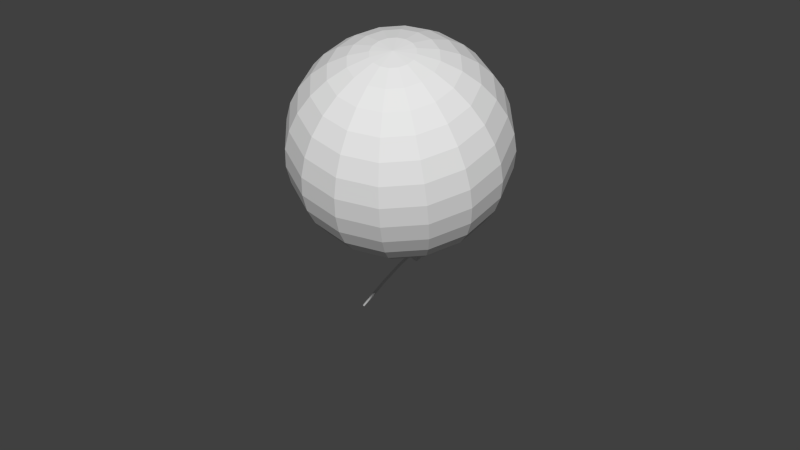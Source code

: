 # Source: HydrogenBalloon_A.blend  (saved by Blender 2.76.0; exported with 4.5.12 LTS)
import bpy
from mathutils import Matrix  # noqa: F401  (used for matrix-valued properties, if any)

bpy.ops.wm.read_factory_settings(use_empty=True)
scene = bpy.context.scene
scene.name = 'Scene'

# ---- collections
col_collection_1 = bpy.data.collections.new('Collection 1'); scene.collection.children.link(col_collection_1)

# ---- world
world_world = bpy.data.worlds.new('World'); scene.world = world_world
world_world.color = (0.05088, 0.05088, 0.05088)
world_world.use_sun_shadow = False
world_world.sun_shadow_jitter_overblur = 0.0
world_world.cycles.sampling_method = 'MANUAL'
world_world.cycles.sample_map_resolution = 256

# ---- meshes
me_mesh_002 = bpy.data.meshes.new('Mesh.002')
me_mesh_002.from_pydata([(0.0008121, 0.005308, -0.3705), (0.005327, 0.0008621, -0.3705), (0.00248, -0.004775, -0.3705), (-0.003794, -0.003813, -0.3705), (-0.004825, 0.002418, -0.3705), (0.001527, 0.01426, -0.4641), (0.006055, 0.009908, -0.465), (0.00323, 0.004428, -0.4665), (-0.003045, 0.005391, -0.4665), (-0.004097, 0.01147, -0.465), (0.004747, 0.0358, -0.531), (0.009343, 0.03194, -0.5331), (0.006618, 0.02721, -0.5363), (0.0003389, 0.02814, -0.5362), (-0.0008175, 0.03344, -0.5329), (0.008682, 0.07566, -0.5918), (0.01334, 0.07242, -0.5947), (0.0107, 0.06847, -0.5989), (0.004404, 0.06926, -0.5986), (0.003158, 0.0737, -0.5943), (0.01149, 0.1194, -0.6287), (0.01617, 0.1167, -0.632), (0.01355, 0.1132, -0.6366), (0.007246, 0.1137, -0.6362), (0.005968, 0.1176, -0.6313), (0.01125, 0.1674, -0.6638), (0.01594, 0.165, -0.6674), (0.01332, 0.1615, -0.672), (0.007015, 0.1617, -0.6712), (0.00574, 0.1653, -0.6662), (0.006047, 0.2149, -0.6993), (0.0107, 0.2127, -0.703), (0.00814, 0.2087, -0.7073), (0.001898, 0.2084, -0.7061), (0.000605, 0.2122, -0.7012), (-0.00613, 0.257, -0.7375), (-0.001495, 0.2549, -0.7413), (-0.003798, 0.2501, -0.7447), (-0.009856, 0.2492, -0.7431), (-0.0113, 0.2535, -0.7386), (-0.02731, 0.2889, -0.7808), (-0.02265, 0.2868, -0.7846), (-0.02429, 0.281, -0.7867), (-0.02997, 0.2796, -0.7842), (-0.03183, 0.2844, -0.7806), (-0.05937, 0.3053, -0.8314), (-0.05461, 0.3031, -0.835), (-0.0552, 0.2968, -0.8354), (-0.06033, 0.2951, -0.8321), (-0.06291, 0.3004, -0.8296), (-0.1039, 0.3014, -0.8911), (-0.09901, 0.2992, -0.8945), (-0.09853, 0.293, -0.8934), (-0.1031, 0.2913, -0.8894), (-0.1065, 0.2965, -0.888), (-0.1626, 0.2726, -0.962), (-0.1576, 0.2705, -0.9652), (-0.1563, 0.2646, -0.9631), (-0.1605, 0.2631, -0.9586), (-0.1645, 0.2681, -0.9579), (-0.2374, 0.2144, -1.046), (-0.2322, 0.2123, -1.049), (-0.2303, 0.2069, -1.047), (-0.2343, 0.2056, -1.042), (-0.2387, 0.2102, -1.042)], [], [(0, 5, 9, 4), (1, 6, 5, 0), (2, 7, 6, 1), (3, 8, 7, 2), (4, 9, 8, 3), (5, 10, 14, 9), (6, 11, 10, 5), (7, 12, 11, 6), (8, 13, 12, 7), (9, 14, 13, 8), (10, 15, 19, 14), (11, 16, 15, 10), (12, 17, 16, 11), (13, 18, 17, 12), (14, 19, 18, 13), (15, 20, 24, 19), (16, 21, 20, 15), (17, 22, 21, 16), (18, 23, 22, 17), (19, 24, 23, 18), (20, 25, 29, 24), (21, 26, 25, 20), (22, 27, 26, 21), (23, 28, 27, 22), (24, 29, 28, 23), (25, 30, 34, 29), (26, 31, 30, 25), (27, 32, 31, 26), (28, 33, 32, 27), (29, 34, 33, 28), (30, 35, 39, 34), (31, 36, 35, 30), (32, 37, 36, 31), (33, 38, 37, 32), (34, 39, 38, 33), (35, 40, 44, 39), (36, 41, 40, 35), (37, 42, 41, 36), (38, 43, 42, 37), (39, 44, 43, 38), (40, 45, 49, 44), (41, 46, 45, 40), (42, 47, 46, 41), (43, 48, 47, 42), (44, 49, 48, 43), (45, 50, 54, 49), (46, 51, 50, 45), (47, 52, 51, 46), (48, 53, 52, 47), (49, 54, 53, 48), (50, 55, 59, 54), (51, 56, 55, 50), (52, 57, 56, 51), (53, 58, 57, 52), (54, 59, 58, 53), (55, 60, 64, 59), (56, 61, 60, 55), (57, 62, 61, 56), (58, 63, 62, 57), (59, 64, 63, 58), (63, 64, 60, 61, 62)])
me_mesh_002.polygons.foreach_set('use_smooth', [True] * 61)
_ca = me_mesh_002.color_attributes.new('Col', 'BYTE_COLOR', 'CORNER')
_ca.data.foreach_set('color', [0.2747, 0.1144, 0.0, 1.0, 0.2747, 0.1144, 0.0, 1.0, 0.2747, 0.1144, 0.0, 1.0, 0.2747, 0.1144, 0.0, 1.0, 0.1878, 0.08022, 0.0, 1.0, 0.1878, 0.08022, 0.0, 1.0, 0.1878, 0.08022, 0.0, 1.0, 0.1878, 0.08022, 0.0, 1.0, 0.2232, 0.09531, 0.0, 1.0, 0.2232, 0.09531, 0.0, 1.0, 0.2232, 0.09531, 0.0, 1.0, 0.2232, 0.09531, 0.0, 1.0, 0.2747, 0.1144, 0.0, 1.0, 0.2747, 0.1144, 0.0, 1.0, 0.2747, 0.1144, 0.0, 1.0, 0.2747, 0.1144, 0.0, 1.0, 0.3185, 0.1329, 0.0, 1.0, 0.3185, 0.1329, 0.0, 1.0, 0.3185, 0.1329, 0.0, 1.0, 0.3185, 0.1329, 0.0, 1.0, 0.2747, 0.1144, 0.0, 1.0, 0.2747, 0.1144, 0.0, 1.0, 0.2747, 0.1144, 0.0, 1.0, 0.2747, 0.1144, 0.0, 1.0, 0.1878, 0.08022, 0.0, 1.0, 0.1878, 0.08022, 0.0, 1.0, 0.1878, 0.08022, 0.0, 1.0, 0.1878, 0.08022, 0.0, 1.0, 0.2232, 0.09531, 0.0, 1.0, 0.2232, 0.09531, 0.0, 1.0, 0.2232, 0.09531, 0.0, 1.0, 0.2232, 0.09531, 0.0, 1.0, 0.2747, 0.1144, 0.0, 1.0, 0.2747, 0.1144, 0.0, 1.0, 0.2747, 0.1144, 0.0, 1.0, 0.2747, 0.1144, 0.0, 1.0, 0.3185, 0.1329, 0.0, 1.0, 0.3185, 0.1329, 0.0, 1.0, 0.3185, 0.1329, 0.0, 1.0, 0.3185, 0.1329, 0.0, 1.0, 0.2747, 0.1144, 0.0, 1.0, 0.2747, 0.1144, 0.0, 1.0, 0.2747, 0.1144, 0.0, 1.0, 0.2747, 0.1144, 0.0, 1.0, 0.1878, 0.08022, 0.0, 1.0, 0.1878, 0.08022, 0.0, 1.0, 0.1878, 0.08022, 0.0, 1.0, 0.1878, 0.08022, 0.0, 1.0, 0.2232, 0.09531, 0.0, 1.0, 0.2232, 0.09531, 0.0, 1.0, 0.2232, 0.09531, 0.0, 1.0, 0.2232, 0.09531, 0.0, 1.0, 0.2747, 0.1144, 0.0, 1.0, 0.2747, 0.1144, 0.0, 1.0, 0.2747, 0.1144, 0.0, 1.0, 0.2747, 0.1144, 0.0, 1.0, 0.3185, 0.1329, 0.0, 1.0, 0.3185, 0.1329, 0.0, 1.0, 0.3185, 0.1329, 0.0, 1.0, 0.3185, 0.1329, 0.0, 1.0, 0.2747, 0.1144, 0.0, 1.0, 0.2747, 0.1144, 0.0, 1.0, 0.2747, 0.1144, 0.0, 1.0, 0.2747, 0.1144, 0.0, 1.0, 0.1878, 0.08022, 0.0, 1.0, 0.1878, 0.08022, 0.0, 1.0, 0.1878, 0.08022, 0.0, 1.0, 0.1878, 0.08022, 0.0, 1.0, 0.2232, 0.09531, 0.0, 1.0, 0.2232, 0.09531, 0.0, 1.0, 0.2232, 0.09531, 0.0, 1.0, 0.2232, 0.09531, 0.0, 1.0, 0.2747, 0.1144, 0.0, 1.0, 0.2747, 0.1144, 0.0, 1.0, 0.2747, 0.1144, 0.0, 1.0, 0.2747, 0.1144, 0.0, 1.0, 0.3185, 0.1329, 0.0, 1.0, 0.3185, 0.1329, 0.0, 1.0, 0.3185, 0.1329, 0.0, 1.0, 0.3185, 0.1329, 0.0, 1.0, 0.2747, 0.1144, 0.0, 1.0, 0.2747, 0.1144, 0.0, 1.0, 0.2747, 0.1144, 0.0, 1.0, 0.2747, 0.1144, 0.0, 1.0, 0.1878, 0.08022, 0.0, 1.0, 0.1878, 0.08022, 0.0, 1.0, 0.1878, 0.08022, 0.0, 1.0, 0.1878, 0.08022, 0.0, 1.0, 0.2232, 0.09531, 0.0, 1.0, 0.2232, 0.09531, 0.0, 1.0, 0.2232, 0.09531, 0.0, 1.0, 0.2232, 0.09531, 0.0, 1.0, 0.2747, 0.1144, 0.0, 1.0, 0.2747, 0.1144, 0.0, 1.0, 0.2747, 0.1144, 0.0, 1.0, 0.2747, 0.1144, 0.0, 1.0, 0.3185, 0.1329, 0.0, 1.0, 0.3185, 0.1329, 0.0, 1.0, 0.3185, 0.1329, 0.0, 1.0, 0.3185, 0.1329, 0.0, 1.0, 0.2747, 0.1144, 0.0, 1.0, 0.2747, 0.1144, 0.0, 1.0, 0.2747, 0.1144, 0.0, 1.0, 0.2747, 0.1144, 0.0, 1.0, 0.1878, 0.08022, 0.0, 1.0, 0.1878, 0.08022, 0.0, 1.0, 0.1878, 0.08022, 0.0, 1.0, 0.1878, 0.08022, 0.0, 1.0, 0.2232, 0.09531, 0.0, 1.0, 0.2232, 0.09531, 0.0, 1.0, 0.2232, 0.09531, 0.0, 1.0, 0.2232, 0.09531, 0.0, 1.0, 0.2747, 0.1144, 0.0, 1.0, 0.2747, 0.1144, 0.0, 1.0, 0.2747, 0.1144, 0.0, 1.0, 0.2747, 0.1144, 0.0, 1.0, 0.3185, 0.1329, 0.0, 1.0, 0.3185, 0.1329, 0.0, 1.0, 0.3185, 0.1329, 0.0, 1.0, 0.3185, 0.1329, 0.0, 1.0, 0.2747, 0.1144, 0.0, 1.0, 0.2747, 0.1144, 0.0, 1.0, 0.2747, 0.1144, 0.0, 1.0, 0.2747, 0.1144, 0.0, 1.0, 0.1878, 0.08022, 0.0, 1.0, 0.1878, 0.08022, 0.0, 1.0, 0.1878, 0.08022, 0.0, 1.0, 0.1878, 0.08022, 0.0, 1.0, 0.2232, 0.09531, 0.0, 1.0, 0.2232, 0.09531, 0.0, 1.0, 0.2232, 0.09531, 0.0, 1.0, 0.2232, 0.09531, 0.0, 1.0, 0.2747, 0.1144, 0.0, 1.0, 0.2747, 0.1144, 0.0, 1.0, 0.2747, 0.1144, 0.0, 1.0, 0.2747, 0.1144, 0.0, 1.0, 0.3185, 0.1329, 0.0, 1.0, 0.3185, 0.1329, 0.0, 1.0, 0.3185, 0.1329, 0.0, 1.0, 0.3185, 0.1329, 0.0, 1.0, 0.2747, 0.1144, 0.0, 1.0, 0.2747, 0.1144, 0.0, 1.0, 0.2747, 0.1144, 0.0, 1.0, 0.2747, 0.1144, 0.0, 1.0, 0.1878, 0.08022, 0.0, 1.0, 0.1878, 0.08022, 0.0, 1.0, 0.1878, 0.08022, 0.0, 1.0, 0.1878, 0.08022, 0.0, 1.0, 0.2232, 0.09531, 0.0, 1.0, 0.2232, 0.09531, 0.0, 1.0, 0.2232, 0.09531, 0.0, 1.0, 0.2232, 0.09531, 0.0, 1.0, 0.2747, 0.1144, 0.0, 1.0, 0.2747, 0.1144, 0.0, 1.0, 0.2747, 0.1144, 0.0, 1.0, 0.2747, 0.1144, 0.0, 1.0, 0.3185, 0.1329, 0.0, 1.0, 0.3185, 0.1329, 0.0, 1.0, 0.3185, 0.1329, 0.0, 1.0, 0.3185, 0.1329, 0.0, 1.0, 0.2747, 0.1144, 0.0, 1.0, 0.2747, 0.1144, 0.0, 1.0, 0.2747, 0.1144, 0.0, 1.0, 0.2747, 0.1144, 0.0, 1.0, 0.1878, 0.08022, 0.0, 1.0, 0.1878, 0.08022, 0.0, 1.0, 0.1878, 0.08022, 0.0, 1.0, 0.1878, 0.08022, 0.0, 1.0, 0.2232, 0.09531, 0.0, 1.0, 0.2232, 0.09531, 0.0, 1.0, 0.2232, 0.09531, 0.0, 1.0, 0.2232, 0.09531, 0.0, 1.0, 0.2747, 0.1144, 0.0, 1.0, 0.2747, 0.1144, 0.0, 1.0, 0.2747, 0.1144, 0.0, 1.0, 0.2747, 0.1144, 0.0, 1.0, 0.3185, 0.1329, 0.0, 1.0, 0.3185, 0.1329, 0.0, 1.0, 0.3185, 0.1329, 0.0, 1.0, 0.3185, 0.1329, 0.0, 1.0, 0.2747, 0.1144, 0.0, 1.0, 0.2747, 0.1144, 0.0, 1.0, 0.2747, 0.1144, 0.0, 1.0, 0.2747, 0.1144, 0.0, 1.0, 0.1878, 0.08022, 0.0, 1.0, 0.1878, 0.08022, 0.0, 1.0, 0.1878, 0.08022, 0.0, 1.0, 0.1878, 0.08022, 0.0, 1.0, 0.2232, 0.09531, 0.0, 1.0, 0.2232, 0.09531, 0.0, 1.0, 0.2232, 0.09531, 0.0, 1.0, 0.2232, 0.09531, 0.0, 1.0, 0.2747, 0.1144, 0.0, 1.0, 0.2747, 0.1144, 0.0, 1.0, 0.2747, 0.1144, 0.0, 1.0, 0.2747, 0.1144, 0.0, 1.0, 0.3185, 0.1329, 0.0, 1.0, 0.3185, 0.1329, 0.0, 1.0, 0.3185, 0.1329, 0.0, 1.0, 0.3185, 0.1329, 0.0, 1.0, 0.2747, 0.1144, 0.0, 1.0, 0.2747, 0.1144, 0.0, 1.0, 0.2747, 0.1144, 0.0, 1.0, 0.2747, 0.1144, 0.0, 1.0, 0.1878, 0.08022, 0.0, 1.0, 0.1878, 0.08022, 0.0, 1.0, 0.1878, 0.08022, 0.0, 1.0, 0.1878, 0.08022, 0.0, 1.0, 0.2232, 0.09531, 0.0, 1.0, 0.2232, 0.09531, 0.0, 1.0, 0.2232, 0.09531, 0.0, 1.0, 0.2232, 0.09531, 0.0, 1.0, 0.2747, 0.1144, 0.0, 1.0, 0.2747, 0.1144, 0.0, 1.0, 0.2747, 0.1144, 0.0, 1.0, 0.2747, 0.1144, 0.0, 1.0, 0.3185, 0.1329, 0.0, 1.0, 0.3185, 0.1329, 0.0, 1.0, 0.3185, 0.1329, 0.0, 1.0, 0.3185, 0.1329, 0.0, 1.0, 0.2747, 0.1144, 0.0, 1.0, 0.2747, 0.1144, 0.0, 1.0, 0.2747, 0.1144, 0.0, 1.0, 0.2747, 0.1144, 0.0, 1.0, 0.1878, 0.08022, 0.0, 1.0, 0.1878, 0.08022, 0.0, 1.0, 0.1878, 0.08022, 0.0, 1.0, 0.1878, 0.08022, 0.0, 1.0, 0.2232, 0.09531, 0.0, 1.0, 0.2232, 0.09531, 0.0, 1.0, 0.2232, 0.09531, 0.0, 1.0, 0.2232, 0.09531, 0.0, 1.0, 0.2747, 0.1144, 0.0, 1.0, 0.2747, 0.1144, 0.0, 1.0, 0.2747, 0.1144, 0.0, 1.0, 0.2747, 0.1144, 0.0, 1.0, 0.3185, 0.1329, 0.0, 1.0, 0.3185, 0.1329, 0.0, 1.0, 0.3185, 0.1329, 0.0, 1.0, 0.3185, 0.1329, 0.0, 1.0, 0.05951, 0.02732, 0.0, 1.0, 0.05951, 0.02732, 0.0, 1.0, 0.05951, 0.02732, 0.0, 1.0, 0.05951, 0.02732, 0.0, 1.0, 0.05951, 0.02732, 0.0, 1.0])
me_mesh_002.use_remesh_preserve_volume = False
me_mesh_002.use_remesh_preserve_attributes = False
me_mesh_002.use_mirror_vertex_groups = False
me_mesh_002.use_paint_bone_selection = False
me_mesh_002.use_paint_mask = True
me_mesh_002.update()
me_mesh_001 = bpy.data.meshes.new('Mesh.001')
me_mesh_001.from_pydata([(-0.06633, 0.0, 0.334), (-0.1301, 0.0, 0.3146), (-0.1889, 0.0, 0.2832), (-0.2404, 0.0, 0.2409), (-0.2827, 0.0, 0.1894), (-0.3141, 0.0, 0.1306), (-0.3335, 0.0, 0.06685), (-0.34, 0.0, 0.0005222), (-0.3335, 0.0, -0.06581), (-0.3141, 0.0, -0.1296), (-0.2827, 0.0, -0.1884), (-0.2404, 0.0, -0.2399), (-0.1889, 0.0, -0.2822), (-0.1301, 0.0, -0.3136), (-0.06633, 0.0, -0.3329), (-0.06128, 0.02538, 0.334), (-0.1202, 0.04979, 0.3146), (-0.1745, 0.07229, 0.2832), (-0.2221, 0.092, 0.2409), (-0.2612, 0.1082, 0.1894), (-0.2902, 0.1202, 0.1306), (-0.3081, 0.1276, 0.06685), (-0.3141, 0.1301, 0.0005222), (-0.3081, 0.1276, -0.06581), (-0.2902, 0.1202, -0.1296), (-0.2612, 0.1082, -0.1884), (-0.2221, 0.092, -0.2399), (-0.1745, 0.07229, -0.2822), (-0.1202, 0.04979, -0.3136), (-0.06128, 0.02538, -0.3329), (-0.0469, 0.0469, 0.334), (-0.092, 0.092, 0.3146), (-0.1336, 0.1336, 0.2832), (-0.17, 0.17, 0.2409), (-0.1999, 0.1999, 0.1894), (-0.2221, 0.2221, 0.1306), (-0.2358, 0.2358, 0.06685), (-0.2404, 0.2404, 0.0005222), (-0.2358, 0.2358, -0.06581), (-0.2221, 0.2221, -0.1296), (-0.1999, 0.1999, -0.1884), (-0.17, 0.17, -0.2399), (-0.1336, 0.1336, -0.2822), (-0.092, 0.092, -0.3136), (-0.0469, 0.0469, -0.3329), (-0.02538, 0.06128, 0.334), (-0.04979, 0.1202, 0.3146), (-0.07229, 0.1745, 0.2832), (-0.092, 0.2221, 0.2409), (-0.1082, 0.2612, 0.1894), (-0.1202, 0.2902, 0.1306), (-0.1276, 0.3081, 0.06685), (-0.1301, 0.3141, 0.0005222), (-0.1276, 0.3081, -0.06581), (-0.1202, 0.2902, -0.1296), (-0.1082, 0.2612, -0.1884), (-0.092, 0.2221, -0.2399), (-0.07229, 0.1745, -0.2822), (-0.04979, 0.1202, -0.3136), (-0.02538, 0.06128, -0.3329), (1.199e-07, 0.06633, 0.334), (1.228e-07, 0.1301, 0.3146), (1.404e-07, 0.1889, 0.2832), (1.417e-07, 0.2404, 0.2409), (1.471e-07, 0.2827, 0.1894), (1.499e-07, 0.3141, 0.1306), (1.551e-07, 0.3335, 0.06685), (1.58e-07, 0.34, 0.0005222), (1.551e-07, 0.3335, -0.06581), (1.561e-07, 0.3141, -0.1296), (1.471e-07, 0.2827, -0.1884), (1.417e-07, 0.2404, -0.2399), (1.327e-07, 0.1889, -0.2822), (1.277e-07, 0.1301, -0.3136), (1.193e-07, 0.06633, -0.3329), (0.02538, 0.06128, 0.334), (0.04979, 0.1202, 0.3146), (0.07229, 0.1745, 0.2832), (0.092, 0.2221, 0.2409), (0.1082, 0.2612, 0.1894), (0.1202, 0.2902, 0.1306), (0.1276, 0.3081, 0.06685), (0.1301, 0.3141, 0.0005222), (0.1276, 0.3081, -0.06581), (0.1202, 0.2902, -0.1296), (0.1082, 0.2612, -0.1884), (0.092, 0.2221, -0.2399), (0.07229, 0.1745, -0.2822), (0.04979, 0.1202, -0.3136), (0.02538, 0.06128, -0.3329), (0.0469, 0.0469, 0.334), (0.092, 0.092, 0.3146), (0.1336, 0.1336, 0.2832), (0.17, 0.17, 0.2409), (0.1999, 0.1999, 0.1894), (0.2221, 0.2221, 0.1306), (0.2358, 0.2358, 0.06685), (0.2404, 0.2404, 0.0005222), (0.2358, 0.2358, -0.06581), (0.2221, 0.2221, -0.1296), (0.1999, 0.1999, -0.1884), (0.17, 0.17, -0.2399), (0.1336, 0.1336, -0.2822), (0.092, 0.092, -0.3136), (0.0469, 0.0469, -0.3329), (0.06128, 0.02538, 0.334), (0.1202, 0.04979, 0.3146), (0.1745, 0.07229, 0.2832), (0.2221, 0.092, 0.2409), (0.2612, 0.1082, 0.1894), (0.2902, 0.1202, 0.1306), (0.3081, 0.1276, 0.06685), (0.3141, 0.1301, 0.0005222), (0.3081, 0.1276, -0.06581), (0.2902, 0.1202, -0.1296), (0.2612, 0.1082, -0.1884), (0.2221, 0.092, -0.2399), (0.1745, 0.07229, -0.2822), (0.1202, 0.04979, -0.3136), (0.06128, 0.02538, -0.3329), (0.06633, -1.385e-08, 0.334), (0.1301, -3.978e-08, 0.3146), (0.1889, -5.655e-08, 0.2832), (0.2404, -7.343e-08, 0.2409), (0.2827, -7.89e-08, 0.1894), (0.3141, -7.232e-08, 0.1306), (0.3335, -8.69e-08, 0.06685), (0.34, -9.133e-08, 0.0005222), (0.3335, -8.69e-08, -0.06581), (0.3141, -8.784e-08, -0.1296), (0.2827, -7.89e-08, -0.1884), (0.2404, -7.343e-08, -0.2399), (0.1889, -5.346e-08, -0.2822), (0.1301, -3.524e-08, -0.3136), (0.06633, -1.793e-08, -0.3329), (0.06128, -0.02538, 0.334), (0.1202, -0.04979, 0.3146), (0.1745, -0.07229, 0.2832), (0.2221, -0.092, 0.2409), (0.2612, -0.1082, 0.1894), (0.2902, -0.1202, 0.1306), (0.3081, -0.1276, 0.06685), (0.3141, -0.1301, 0.0005222), (0.3081, -0.1276, -0.06581), (0.2902, -0.1202, -0.1296), (0.2612, -0.1082, -0.1884), (0.2221, -0.092, -0.2399), (0.1745, -0.07229, -0.2822), (0.1202, -0.04979, -0.3136), (0.06128, -0.02538, -0.3329), (0.0469, -0.0469, 0.334), (0.092, -0.092, 0.3146), (0.1336, -0.1336, 0.2832), (0.17, -0.17, 0.2409), (0.1999, -0.1999, 0.1894), (0.2221, -0.2221, 0.1306), (0.2358, -0.2358, 0.06685), (0.2404, -0.2404, 0.0005222), (0.2358, -0.2358, -0.06581), (0.2221, -0.2221, -0.1296), (0.1999, -0.1999, -0.1884), (0.17, -0.17, -0.2399), (0.1336, -0.1336, -0.2822), (0.092, -0.092, -0.3136), (0.0469, -0.0469, -0.3329), (0.02538, -0.06128, 0.334), (0.04979, -0.1202, 0.3146), (0.07229, -0.1745, 0.2832), (0.092, -0.2221, 0.2409), (0.1082, -0.2612, 0.1894), (0.1202, -0.2902, 0.1306), (0.1276, -0.3081, 0.06685), (0.1301, -0.3141, 0.0005222), (0.1276, -0.3081, -0.06581), (0.1202, -0.2902, -0.1296), (0.1082, -0.2612, -0.1884), (0.092, -0.2221, -0.2399), (0.07229, -0.1745, -0.2822), (0.04979, -0.1202, -0.3136), (0.02538, -0.06128, -0.3329), (8.417e-08, -0.06633, 0.334), (5.32e-08, -0.1301, 0.3146), (2.619e-08, -0.1889, 0.2832), (-3.143e-09, -0.2404, 0.2409), (8.149e-10, -0.2827, 0.1894), (-1.979e-09, -0.3141, 0.1306), (-1.816e-08, -0.3335, 0.06685), (-2.258e-08, -0.34, 0.0005222), (-1.816e-08, -0.3335, -0.06581), (-1.909e-08, -0.3141, -0.1296), (8.149e-10, -0.2827, -0.1884), (-3.143e-09, -0.2404, -0.2399), (3.097e-08, -0.1889, -0.2822), (4.913e-08, -0.1301, -0.3136), (8.009e-08, -0.06633, -0.3329), (-0.02538, -0.06128, 0.334), (-0.04979, -0.1202, 0.3146), (-0.07229, -0.1745, 0.2832), (-0.092, -0.2221, 0.2409), (-0.1082, -0.2612, 0.1894), (-0.1202, -0.2902, 0.1306), (-0.1276, -0.3081, 0.06685), (-0.1301, -0.3141, 0.0005222), (-0.1276, -0.3081, -0.06581), (-0.1202, -0.2902, -0.1296), (-0.1082, -0.2612, -0.1884), (-0.092, -0.2221, -0.2399), (-0.07229, -0.1745, -0.2822), (-0.04979, -0.1202, -0.3136), (-0.02538, -0.06128, -0.3329), (3.248e-08, -7.835e-08, 0.3405), (-0.0469, -0.0469, 0.334), (-0.092, -0.092, 0.3146), (-0.1336, -0.1336, 0.2832), (-0.17, -0.17, 0.2409), (-0.1999, -0.1999, 0.1894), (-0.2221, -0.2221, 0.1306), (-0.2358, -0.2358, 0.06685), (-0.2404, -0.2404, 0.0005222), (-0.2358, -0.2358, -0.06581), (-0.2221, -0.2221, -0.1296), (-0.1999, -0.1999, -0.1884), (-0.17, -0.17, -0.2399), (-0.1336, -0.1336, -0.2822), (-0.092, -0.092, -0.3136), (-0.0469, -0.0469, -0.3329), (-0.06128, -0.02538, 0.334), (-0.1202, -0.04979, 0.3146), (-0.1745, -0.07229, 0.2832), (-0.2221, -0.092, 0.2409), (-0.2612, -0.1082, 0.1894), (-0.2902, -0.1202, 0.1306), (-0.3081, -0.1276, 0.06685), (-0.3141, -0.1301, 0.0005222), (-0.3081, -0.1276, -0.06581), (-0.2902, -0.1202, -0.1296), (-0.2612, -0.1082, -0.1884), (-0.2221, -0.092, -0.2399), (-0.1745, -0.07229, -0.2822), (-0.1202, -0.04979, -0.3136), (-0.06128, -0.02538, -0.3329), (-0.06381, 0.01269, -0.3329), (-0.05409, 0.03614, -0.3329), (-0.03614, 0.05409, -0.3329), (-0.01269, 0.06381, -0.3329), (0.01269, 0.06381, -0.3329), (0.03614, 0.05409, -0.3329), (0.05409, 0.03614, -0.3329), (0.06381, 0.01269, -0.3329), (0.06381, -0.01269, -0.3329), (0.05409, -0.03614, -0.3329), (0.03614, -0.05409, -0.3329), (0.01269, -0.06381, -0.3329), (-0.004885, -0.01179, -0.3462), (-0.01269, -0.06381, -0.3329), (-0.03614, -0.05409, -0.3329), (-0.05409, -0.03614, -0.3329), (-0.01277, 6.694e-10, -0.3462), (-0.01179, 0.004885, -0.3462), (-0.009026, 0.009026, -0.3462), (-0.004885, 0.01179, -0.3462), (1.098e-07, 0.01277, -0.3462), (0.004885, 0.01179, -0.3462), (0.009027, 0.009026, -0.3462), (0.01179, 0.004885, -0.3462), (0.01277, -2.765e-09, -0.3462), (0.01179, -0.004885, -0.3462), (0.009027, -0.009026, -0.3462), (0.004885, -0.01179, -0.3462), (1.023e-07, -0.01277, -0.3462), (-0.009026, -0.009026, -0.3462), (-0.01179, -0.004885, -0.3462), (-0.06381, -0.01269, -0.3329), (-0.003584, -0.008652, -0.3562), (-0.009365, 8.44e-10, -0.3562), (-0.008652, 0.003584, -0.3562), (-0.006622, 0.006622, -0.3562), (-0.003584, 0.008652, -0.3562), (1.092e-07, 0.009365, -0.3562), (0.003584, 0.008652, -0.3562), (0.006622, 0.006622, -0.3562), (0.008653, 0.003584, -0.3562), (0.009365, -1.688e-09, -0.3562), (0.008653, -0.003584, -0.3562), (0.006622, -0.006622, -0.3562), (0.003584, -0.008652, -0.3562), (1.036e-07, -0.009365, -0.3562), (-0.006622, -0.006622, -0.3562), (-0.008652, -0.003584, -0.3562), (-0.004885, -0.01179, -0.3662), (-0.01277, 6.694e-10, -0.3662), (-0.01179, 0.004885, -0.3662), (-0.009026, 0.009026, -0.3662), (-0.004885, 0.01179, -0.3662), (1.098e-07, 0.01277, -0.3662), (0.004885, 0.01179, -0.3662), (0.009027, 0.009026, -0.3662), (0.01179, 0.004885, -0.3662), (0.01277, -2.765e-09, -0.3662), (0.01179, -0.004885, -0.3662), (0.009027, -0.009026, -0.3662), (0.004885, -0.01179, -0.3662), (1.023e-07, -0.01277, -0.3662), (-0.009026, -0.009026, -0.3662), (-0.01179, -0.004885, -0.3662), (-0.003584, -0.008652, -0.3712), (-0.009365, 8.44e-10, -0.3712), (-0.008652, 0.003584, -0.3712), (-0.006622, 0.006622, -0.3712), (-0.003584, 0.008652, -0.3712), (1.092e-07, 0.009365, -0.3712), (0.003584, 0.008652, -0.3712), (0.006622, 0.006622, -0.3712), (0.008653, 0.003584, -0.3712), (0.009365, -1.688e-09, -0.3712), (0.008653, -0.003584, -0.3712), (0.006622, -0.006622, -0.3712), (0.003584, -0.008652, -0.3712), (1.036e-07, -0.009365, -0.3712), (-0.006622, -0.006622, -0.3712), (-0.008652, -0.003584, -0.3712), (-0.003109, -0.001288, -0.3712), (-0.00238, -0.00238, -0.3712), (1.062e-07, -0.003365, -0.3712), (0.001288, -0.003109, -0.3712), (0.00238, -0.00238, -0.3712), (0.003109, -0.001288, -0.3712), (0.003365, 3.201e-10, -0.3712), (0.003109, 0.001288, -0.3712), (0.00238, 0.00238, -0.3712), (0.001288, 0.003109, -0.3712), (1.081e-07, 0.003365, -0.3712), (-0.001288, 0.003109, -0.3712), (-0.00238, 0.00238, -0.3712), (-0.003109, 0.001288, -0.3712), (-0.003365, 1.222e-09, -0.3712), (-0.001288, -0.003109, -0.3712)], [], [(2, 1, 16, 17), (8, 7, 22, 23), (13, 12, 27, 28), (1, 0, 15, 16), (7, 6, 21, 22), (6, 5, 20, 21), (12, 11, 26, 27), (5, 4, 19, 20), (11, 10, 25, 26), (10, 9, 24, 25), (4, 3, 18, 19), (9, 8, 23, 24), (14, 13, 28, 29, 241), (3, 2, 17, 18), (24, 23, 38, 39), (29, 28, 43, 44, 242), (18, 17, 32, 33), (17, 16, 31, 32), (23, 22, 37, 38), (28, 27, 42, 43), (16, 15, 30, 31), (22, 21, 36, 37), (21, 20, 35, 36), (27, 26, 41, 42), (20, 19, 34, 35), (26, 25, 40, 41), (25, 24, 39, 40), (19, 18, 33, 34), (34, 33, 48, 49), (40, 39, 54, 55), (39, 38, 53, 54), (33, 32, 47, 48), (38, 37, 52, 53), (44, 43, 58, 59, 243), (43, 42, 57, 58), (32, 31, 46, 47), (31, 30, 45, 46), (37, 36, 51, 52), (42, 41, 56, 57), (36, 35, 50, 51), (35, 34, 49, 50), (41, 40, 55, 56), (56, 55, 70, 71), (50, 49, 64, 65), (49, 48, 63, 64), (55, 54, 69, 70), (48, 47, 62, 63), (54, 53, 68, 69), (53, 52, 67, 68), (59, 58, 73, 74, 244), (47, 46, 61, 62), (52, 51, 66, 67), (58, 57, 72, 73), (57, 56, 71, 72), (46, 45, 60, 61), (51, 50, 65, 66), (61, 60, 75, 76), (66, 65, 80, 81), (72, 71, 86, 87), (71, 70, 85, 86), (65, 64, 79, 80), (70, 69, 84, 85), (64, 63, 78, 79), (63, 62, 77, 78), (69, 68, 83, 84), (74, 73, 88, 89, 245), (62, 61, 76, 77), (68, 67, 82, 83), (67, 66, 81, 82), (73, 72, 87, 88), (77, 76, 91, 92), (83, 82, 97, 98), (88, 87, 102, 103), (76, 75, 90, 91), (82, 81, 96, 97), (81, 80, 95, 96), (87, 86, 101, 102), (80, 79, 94, 95), (86, 85, 100, 101), (85, 84, 99, 100), (79, 78, 93, 94), (84, 83, 98, 99), (89, 88, 103, 104, 246), (78, 77, 92, 93), (93, 92, 107, 108), (98, 97, 112, 113), (104, 103, 118, 119, 247), (103, 102, 117, 118), (92, 91, 106, 107), (91, 90, 105, 106), (97, 96, 111, 112), (102, 101, 116, 117), (96, 95, 110, 111), (95, 94, 109, 110), (101, 100, 115, 116), (94, 93, 108, 109), (100, 99, 114, 115), (99, 98, 113, 114), (110, 109, 124, 125), (109, 108, 123, 124), (115, 114, 129, 130), (108, 107, 122, 123), (114, 113, 128, 129), (113, 112, 127, 128), (119, 118, 133, 134, 248), (107, 106, 121, 122), (112, 111, 126, 127), (118, 117, 132, 133), (117, 116, 131, 132), (106, 105, 120, 121), (111, 110, 125, 126), (116, 115, 130, 131), (131, 130, 145, 146), (125, 124, 139, 140), (130, 129, 144, 145), (124, 123, 138, 139), (123, 122, 137, 138), (129, 128, 143, 144), (134, 133, 148, 149, 249), (122, 121, 136, 137), (128, 127, 142, 143), (127, 126, 141, 142), (133, 132, 147, 148), (121, 120, 135, 136), (126, 125, 140, 141), (132, 131, 146, 147), (136, 135, 150, 151), (142, 141, 156, 157), (141, 140, 155, 156), (147, 146, 161, 162), (140, 139, 154, 155), (146, 145, 160, 161), (145, 144, 159, 160), (139, 138, 153, 154), (144, 143, 158, 159), (149, 148, 163, 164, 250), (138, 137, 152, 153), (137, 136, 151, 152), (143, 142, 157, 158), (148, 147, 162, 163), (158, 157, 172, 173), (164, 163, 178, 179, 251), (163, 162, 177, 178), (152, 151, 166, 167), (151, 150, 165, 166), (157, 156, 171, 172), (162, 161, 176, 177), (156, 155, 170, 171), (155, 154, 169, 170), (161, 160, 175, 176), (154, 153, 168, 169), (160, 159, 174, 175), (159, 158, 173, 174), (153, 152, 167, 168), (168, 167, 182, 183), (174, 173, 188, 189), (173, 172, 187, 188), (179, 178, 193, 194, 252), (167, 166, 181, 182), (172, 171, 186, 187), (178, 177, 192, 193), (177, 176, 191, 192), (166, 165, 180, 181), (171, 170, 185, 186), (176, 175, 190, 191), (170, 169, 184, 185), (169, 168, 183, 184), (175, 174, 189, 190), (190, 189, 204, 205), (184, 183, 198, 199), (183, 182, 197, 198), (189, 188, 203, 204), (194, 193, 208, 209, 254), (182, 181, 196, 197), (188, 187, 202, 203), (187, 186, 201, 202), (193, 192, 207, 208), (181, 180, 195, 196), (186, 185, 200, 201), (192, 191, 206, 207), (191, 190, 205, 206), (185, 184, 199, 200), (200, 199, 215, 216), (206, 205, 221, 222), (205, 204, 220, 221), (199, 198, 214, 215), (204, 203, 219, 220), (209, 208, 224, 225, 255), (198, 197, 213, 214), (197, 196, 212, 213), (203, 202, 218, 219), (208, 207, 223, 224), (196, 195, 211, 212), (202, 201, 217, 218), (201, 200, 216, 217), (207, 206, 222, 223), (212, 211, 226, 227), (218, 217, 232, 233), (223, 222, 237, 238), (217, 216, 231, 232), (216, 215, 230, 231), (222, 221, 236, 237), (215, 214, 229, 230), (221, 220, 235, 236), (220, 219, 234, 235), (214, 213, 228, 229), (219, 218, 233, 234), (225, 224, 239, 240, 256), (224, 223, 238, 239), (213, 212, 227, 228), (0, 210, 15), (15, 210, 30), (30, 210, 45), (45, 210, 60), (60, 210, 75), (75, 210, 90), (90, 210, 105), (105, 210, 120), (120, 210, 135), (135, 210, 150), (150, 210, 165), (165, 210, 180), (180, 210, 195), (195, 210, 211), (211, 210, 226), (240, 239, 13, 14, 272), (228, 227, 1, 2), (233, 232, 6, 7), (239, 238, 12, 13), (238, 237, 11, 12), (227, 226, 0, 1), (226, 210, 0), (232, 231, 5, 6), (237, 236, 10, 11), (231, 230, 4, 5), (230, 229, 3, 4), (236, 235, 9, 10), (229, 228, 2, 3), (235, 234, 8, 9), (234, 233, 7, 8), (255, 225, 270, 253, 209), (254, 209, 253, 269, 194), (252, 194, 269, 268, 179), (251, 179, 268, 267, 164), (250, 164, 267, 266, 149), (249, 149, 266, 265, 134), (248, 134, 265, 264, 119), (247, 119, 264, 263, 104), (246, 104, 263, 262, 89), (245, 89, 262, 261, 74), (244, 74, 261, 260, 59), (243, 59, 260, 259, 44), (242, 44, 259, 258, 29), (241, 29, 258, 257, 14), (272, 14, 257, 271, 240), (256, 240, 271, 270, 225), (268, 269, 286, 285), (263, 264, 281, 280), (257, 258, 275, 274), (258, 259, 276, 275), (269, 253, 273, 286), (253, 270, 287, 273), (264, 265, 282, 281), (259, 260, 277, 276), (270, 271, 288, 287), (265, 266, 283, 282), (266, 267, 284, 283), (260, 261, 278, 277), (271, 257, 274, 288), (267, 268, 285, 284), (261, 262, 279, 278), (262, 263, 280, 279), (288, 274, 290, 304), (284, 285, 301, 300), (278, 279, 295, 294), (279, 280, 296, 295), (285, 286, 302, 301), (280, 281, 297, 296), (274, 275, 291, 290), (275, 276, 292, 291), (286, 273, 289, 302), (273, 287, 303, 289), (281, 282, 298, 297), (276, 277, 293, 292), (287, 288, 304, 303), (282, 283, 299, 298), (283, 284, 300, 299), (277, 278, 294, 293), (292, 293, 309, 308), (303, 304, 320, 319), (298, 299, 315, 314), (299, 300, 316, 315), (293, 294, 310, 309), (304, 290, 306, 320), (300, 301, 317, 316), (294, 295, 311, 310), (295, 296, 312, 311), (301, 302, 318, 317), (296, 297, 313, 312), (290, 291, 307, 306), (291, 292, 308, 307), (302, 289, 305, 318), (289, 303, 319, 305), (297, 298, 314, 313), (312, 313, 328, 329), (317, 318, 323, 324), (311, 312, 329, 330), (310, 311, 330, 331), (316, 317, 324, 325), (320, 306, 335, 321), (309, 310, 331, 332), (315, 316, 325, 326), (314, 315, 326, 327), (319, 320, 321, 322), (308, 309, 332, 333), (313, 314, 327, 328), (305, 319, 322, 336), (318, 305, 336, 323), (307, 308, 333, 334), (306, 307, 334, 335)])
_ca = me_mesh_001.color_attributes.new('Col', 'BYTE_COLOR', 'CORNER')
_ca.data.foreach_set('color', [0.1221, 0.2918, 0.9131, 1.0, 0.1221, 0.2918, 0.9131, 1.0, 0.1221, 0.2918, 0.9131, 1.0, 0.1221, 0.2918, 0.9131, 1.0, 0.1221, 0.2918, 0.9131, 1.0, 0.1221, 0.2918, 0.9131, 1.0, 0.1221, 0.2918, 0.9131, 1.0, 0.1221, 0.2918, 0.9131, 1.0, 0.1221, 0.2918, 0.9131, 1.0, 0.1221, 0.2918, 0.9131, 1.0, 0.1221, 0.2918, 0.9131, 1.0, 0.1221, 0.2918, 0.9131, 1.0, 0.1221, 0.2918, 0.9131, 1.0, 0.1221, 0.2918, 0.9131, 1.0, 0.1221, 0.2918, 0.9131, 1.0, 0.1221, 0.2918, 0.9131, 1.0, 0.1221, 0.2918, 0.9131, 1.0, 0.1221, 0.2918, 0.9131, 1.0, 0.1221, 0.2918, 0.9131, 1.0, 0.1221, 0.2918, 0.9131, 1.0, 0.1221, 0.2918, 0.9131, 1.0, 0.1221, 0.2918, 0.9131, 1.0, 0.1221, 0.2918, 0.9131, 1.0, 0.1221, 0.2918, 0.9131, 1.0, 0.1221, 0.2918, 0.9131, 1.0, 0.1221, 0.2918, 0.9131, 1.0, 0.1221, 0.2918, 0.9131, 1.0, 0.1221, 0.2918, 0.9131, 1.0, 0.1221, 0.2918, 0.9131, 1.0, 0.1221, 0.2918, 0.9131, 1.0, 0.1221, 0.2918, 0.9131, 1.0, 0.1221, 0.2918, 0.9131, 1.0, 0.1221, 0.2918, 0.9131, 1.0, 0.1221, 0.2918, 0.9131, 1.0, 0.1221, 0.2918, 0.9131, 1.0, 0.1221, 0.2918, 0.9131, 1.0, 0.1221, 0.2918, 0.9131, 1.0, 0.1221, 0.2918, 0.9131, 1.0, 0.1221, 0.2918, 0.9131, 1.0, 0.1221, 0.2918, 0.9131, 1.0, 0.1221, 0.2918, 0.9131, 1.0, 0.1221, 0.2918, 0.9131, 1.0, 0.1221, 0.2918, 0.9131, 1.0, 0.1221, 0.2918, 0.9131, 1.0, 0.1221, 0.2918, 0.9131, 1.0, 0.1221, 0.2918, 0.9131, 1.0, 0.1221, 0.2918, 0.9131, 1.0, 0.1221, 0.2918, 0.9131, 1.0, 0.1221, 0.2918, 0.9131, 1.0, 0.1221, 0.2918, 0.9131, 1.0, 0.1221, 0.2918, 0.9131, 1.0, 0.1221, 0.2918, 0.9131, 1.0, 0.1221, 0.2918, 0.9131, 1.0, 0.1221, 0.2918, 0.9131, 1.0, 0.1221, 0.2918, 0.9131, 1.0, 0.1221, 0.2918, 0.9131, 1.0, 0.1221, 0.2918, 0.9131, 1.0, 0.1144, 0.2705, 0.8469, 1.0, 0.1144, 0.2705, 0.8469, 1.0, 0.1144, 0.2705, 0.8469, 1.0, 0.1144, 0.2705, 0.8469, 1.0, 0.1144, 0.2705, 0.8469, 1.0, 0.1144, 0.2705, 0.8469, 1.0, 0.1144, 0.2705, 0.8469, 1.0, 0.1144, 0.2705, 0.8469, 1.0, 0.1144, 0.2705, 0.8469, 1.0, 0.1144, 0.2705, 0.8469, 1.0, 0.1144, 0.2705, 0.8469, 1.0, 0.1144, 0.2705, 0.8469, 1.0, 0.1144, 0.2705, 0.8469, 1.0, 0.1144, 0.2705, 0.8469, 1.0, 0.1144, 0.2705, 0.8469, 1.0, 0.1144, 0.2705, 0.8469, 1.0, 0.1144, 0.2705, 0.8469, 1.0, 0.1144, 0.2705, 0.8469, 1.0, 0.1144, 0.2705, 0.8469, 1.0, 0.1144, 0.2705, 0.8469, 1.0, 0.1144, 0.2705, 0.8469, 1.0, 0.1144, 0.2705, 0.8469, 1.0, 0.1144, 0.2705, 0.8469, 1.0, 0.1144, 0.2705, 0.8469, 1.0, 0.1144, 0.2705, 0.8469, 1.0, 0.1144, 0.2705, 0.8469, 1.0, 0.1144, 0.2705, 0.8469, 1.0, 0.1144, 0.2705, 0.8469, 1.0, 0.1144, 0.2705, 0.8469, 1.0, 0.1144, 0.2705, 0.8469, 1.0, 0.1144, 0.2705, 0.8469, 1.0, 0.1144, 0.2705, 0.8469, 1.0, 0.1144, 0.2705, 0.8469, 1.0, 0.1144, 0.2705, 0.8469, 1.0, 0.1144, 0.2705, 0.8469, 1.0, 0.1144, 0.2705, 0.8469, 1.0, 0.1144, 0.2705, 0.8469, 1.0, 0.1144, 0.2705, 0.8469, 1.0, 0.1144, 0.2705, 0.8469, 1.0, 0.1144, 0.2705, 0.8469, 1.0, 0.1144, 0.2705, 0.8469, 1.0, 0.1144, 0.2705, 0.8469, 1.0, 0.1144, 0.2705, 0.8469, 1.0, 0.1144, 0.2705, 0.8469, 1.0, 0.1144, 0.2705, 0.8469, 1.0, 0.1144, 0.2705, 0.8469, 1.0, 0.1144, 0.2705, 0.8469, 1.0, 0.1144, 0.2705, 0.8469, 1.0, 0.1144, 0.2705, 0.8469, 1.0, 0.1144, 0.2705, 0.8469, 1.0, 0.1144, 0.2705, 0.8469, 1.0, 0.1144, 0.2705, 0.8469, 1.0, 0.1144, 0.2705, 0.8469, 1.0, 0.1144, 0.2705, 0.8469, 1.0, 0.1144, 0.2705, 0.8469, 1.0, 0.1144, 0.2705, 0.8469, 1.0, 0.1144, 0.2705, 0.8469, 1.0, 0.107, 0.2542, 0.7913, 1.0, 0.107, 0.2542, 0.7913, 1.0, 0.107, 0.2542, 0.7913, 1.0, 0.107, 0.2542, 0.7913, 1.0, 0.107, 0.2542, 0.7913, 1.0, 0.107, 0.2542, 0.7913, 1.0, 0.107, 0.2542, 0.7913, 1.0, 0.107, 0.2542, 0.7913, 1.0, 0.107, 0.2542, 0.7913, 1.0, 0.107, 0.2542, 0.7913, 1.0, 0.107, 0.2542, 0.7913, 1.0, 0.107, 0.2542, 0.7913, 1.0, 0.107, 0.2542, 0.7913, 1.0, 0.107, 0.2542, 0.7913, 1.0, 0.107, 0.2542, 0.7913, 1.0, 0.107, 0.2542, 0.7913, 1.0, 0.107, 0.2542, 0.7913, 1.0, 0.107, 0.2542, 0.7913, 1.0, 0.107, 0.2542, 0.7913, 1.0, 0.107, 0.2542, 0.7913, 1.0, 0.107, 0.2542, 0.7913, 1.0, 0.107, 0.2542, 0.7913, 1.0, 0.107, 0.2542, 0.7913, 1.0, 0.107, 0.2542, 0.7913, 1.0, 0.107, 0.2542, 0.7913, 1.0, 0.107, 0.2542, 0.7913, 1.0, 0.107, 0.2542, 0.7913, 1.0, 0.107, 0.2542, 0.7913, 1.0, 0.107, 0.2542, 0.7913, 1.0, 0.107, 0.2542, 0.7913, 1.0, 0.107, 0.2542, 0.7913, 1.0, 0.107, 0.2542, 0.7913, 1.0, 0.107, 0.2542, 0.7913, 1.0, 0.107, 0.2542, 0.7913, 1.0, 0.107, 0.2542, 0.7913, 1.0, 0.107, 0.2542, 0.7913, 1.0, 0.107, 0.2542, 0.7913, 1.0, 0.107, 0.2542, 0.7913, 1.0, 0.107, 0.2542, 0.7913, 1.0, 0.107, 0.2542, 0.7913, 1.0, 0.107, 0.2542, 0.7913, 1.0, 0.107, 0.2542, 0.7913, 1.0, 0.107, 0.2542, 0.7913, 1.0, 0.107, 0.2542, 0.7913, 1.0, 0.107, 0.2542, 0.7913, 1.0, 0.107, 0.2542, 0.7913, 1.0, 0.107, 0.2542, 0.7913, 1.0, 0.107, 0.2542, 0.7913, 1.0, 0.107, 0.2542, 0.7913, 1.0, 0.107, 0.2542, 0.7913, 1.0, 0.107, 0.2542, 0.7913, 1.0, 0.107, 0.2542, 0.7913, 1.0, 0.107, 0.2542, 0.7913, 1.0, 0.107, 0.2542, 0.7913, 1.0, 0.107, 0.2542, 0.7913, 1.0, 0.107, 0.2542, 0.7913, 1.0, 0.107, 0.2542, 0.7913, 1.0, 0.1022, 0.2384, 0.7454, 1.0, 0.1022, 0.2384, 0.7454, 1.0, 0.1022, 0.2384, 0.7454, 1.0, 0.1022, 0.2384, 0.7454, 1.0, 0.1022, 0.2384, 0.7454, 1.0, 0.1022, 0.2384, 0.7454, 1.0, 0.1022, 0.2384, 0.7454, 1.0, 0.1022, 0.2384, 0.7454, 1.0, 0.1022, 0.2384, 0.7454, 1.0, 0.1022, 0.2384, 0.7454, 1.0, 0.1022, 0.2384, 0.7454, 1.0, 0.1022, 0.2384, 0.7454, 1.0, 0.1022, 0.2384, 0.7454, 1.0, 0.1022, 0.2384, 0.7454, 1.0, 0.1022, 0.2384, 0.7454, 1.0, 0.1022, 0.2384, 0.7454, 1.0, 0.1022, 0.2384, 0.7454, 1.0, 0.1022, 0.2384, 0.7454, 1.0, 0.1022, 0.2384, 0.7454, 1.0, 0.1022, 0.2384, 0.7454, 1.0, 0.1022, 0.2384, 0.7454, 1.0, 0.1022, 0.2384, 0.7454, 1.0, 0.1022, 0.2384, 0.7454, 1.0, 0.1022, 0.2384, 0.7454, 1.0, 0.1022, 0.2384, 0.7454, 1.0, 0.1022, 0.2384, 0.7454, 1.0, 0.1022, 0.2384, 0.7454, 1.0, 0.1022, 0.2384, 0.7454, 1.0, 0.1022, 0.2384, 0.7454, 1.0, 0.1022, 0.2384, 0.7454, 1.0, 0.1022, 0.2384, 0.7454, 1.0, 0.1022, 0.2384, 0.7454, 1.0, 0.1022, 0.2384, 0.7454, 1.0, 0.1022, 0.2384, 0.7454, 1.0, 0.1022, 0.2384, 0.7454, 1.0, 0.1022, 0.2384, 0.7454, 1.0, 0.1022, 0.2384, 0.7454, 1.0, 0.1022, 0.2384, 0.7454, 1.0, 0.1022, 0.2384, 0.7454, 1.0, 0.1022, 0.2384, 0.7454, 1.0, 0.1022, 0.2384, 0.7454, 1.0, 0.1022, 0.2384, 0.7454, 1.0, 0.1022, 0.2384, 0.7454, 1.0, 0.1022, 0.2384, 0.7454, 1.0, 0.1022, 0.2384, 0.7454, 1.0, 0.1022, 0.2384, 0.7454, 1.0, 0.1022, 0.2384, 0.7454, 1.0, 0.1022, 0.2384, 0.7454, 1.0, 0.1022, 0.2384, 0.7454, 1.0, 0.1022, 0.2384, 0.7454, 1.0, 0.1022, 0.2384, 0.7454, 1.0, 0.1022, 0.2384, 0.7454, 1.0, 0.1022, 0.2384, 0.7454, 1.0, 0.1022, 0.2384, 0.7454, 1.0, 0.1022, 0.2384, 0.7454, 1.0, 0.1022, 0.2384, 0.7454, 1.0, 0.1022, 0.2384, 0.7454, 1.0, 0.107, 0.2542, 0.7913, 1.0, 0.107, 0.2542, 0.7913, 1.0, 0.107, 0.2542, 0.7913, 1.0, 0.107, 0.2542, 0.7913, 1.0, 0.107, 0.2542, 0.7913, 1.0, 0.107, 0.2542, 0.7913, 1.0, 0.107, 0.2542, 0.7913, 1.0, 0.107, 0.2542, 0.7913, 1.0, 0.107, 0.2542, 0.7913, 1.0, 0.107, 0.2542, 0.7913, 1.0, 0.107, 0.2542, 0.7913, 1.0, 0.107, 0.2542, 0.7913, 1.0, 0.107, 0.2542, 0.7913, 1.0, 0.107, 0.2542, 0.7913, 1.0, 0.107, 0.2542, 0.7913, 1.0, 0.107, 0.2542, 0.7913, 1.0, 0.107, 0.2542, 0.7913, 1.0, 0.107, 0.2542, 0.7913, 1.0, 0.107, 0.2542, 0.7913, 1.0, 0.107, 0.2542, 0.7913, 1.0, 0.107, 0.2542, 0.7913, 1.0, 0.107, 0.2542, 0.7913, 1.0, 0.107, 0.2542, 0.7913, 1.0, 0.107, 0.2542, 0.7913, 1.0, 0.107, 0.2542, 0.7913, 1.0, 0.107, 0.2542, 0.7913, 1.0, 0.107, 0.2542, 0.7913, 1.0, 0.107, 0.2542, 0.7913, 1.0, 0.107, 0.2542, 0.7913, 1.0, 0.107, 0.2542, 0.7913, 1.0, 0.107, 0.2542, 0.7913, 1.0, 0.107, 0.2542, 0.7913, 1.0, 0.107, 0.2542, 0.7913, 1.0, 0.107, 0.2542, 0.7913, 1.0, 0.107, 0.2542, 0.7913, 1.0, 0.107, 0.2542, 0.7913, 1.0, 0.107, 0.2542, 0.7913, 1.0, 0.107, 0.2542, 0.7913, 1.0, 0.107, 0.2542, 0.7913, 1.0, 0.107, 0.2542, 0.7913, 1.0, 0.107, 0.2542, 0.7913, 1.0, 0.107, 0.2542, 0.7913, 1.0, 0.107, 0.2542, 0.7913, 1.0, 0.107, 0.2542, 0.7913, 1.0, 0.107, 0.2542, 0.7913, 1.0, 0.107, 0.2542, 0.7913, 1.0, 0.107, 0.2542, 0.7913, 1.0, 0.107, 0.2542, 0.7913, 1.0, 0.107, 0.2542, 0.7913, 1.0, 0.107, 0.2542, 0.7913, 1.0, 0.107, 0.2542, 0.7913, 1.0, 0.107, 0.2542, 0.7913, 1.0, 0.107, 0.2542, 0.7913, 1.0, 0.107, 0.2542, 0.7913, 1.0, 0.107, 0.2542, 0.7913, 1.0, 0.107, 0.2542, 0.7913, 1.0, 0.107, 0.2542, 0.7913, 1.0, 0.1144, 0.2705, 0.8469, 1.0, 0.1144, 0.2705, 0.8469, 1.0, 0.1144, 0.2705, 0.8469, 1.0, 0.1144, 0.2705, 0.8469, 1.0, 0.1144, 0.2705, 0.8469, 1.0, 0.1144, 0.2705, 0.8469, 1.0, 0.1144, 0.2705, 0.8469, 1.0, 0.1144, 0.2705, 0.8469, 1.0, 0.1144, 0.2705, 0.8469, 1.0, 0.1144, 0.2705, 0.8469, 1.0, 0.1144, 0.2705, 0.8469, 1.0, 0.1144, 0.2705, 0.8469, 1.0, 0.1144, 0.2705, 0.8469, 1.0, 0.1144, 0.2705, 0.8469, 1.0, 0.1144, 0.2705, 0.8469, 1.0, 0.1144, 0.2705, 0.8469, 1.0, 0.1144, 0.2705, 0.8469, 1.0, 0.1144, 0.2705, 0.8469, 1.0, 0.1144, 0.2705, 0.8469, 1.0, 0.1144, 0.2705, 0.8469, 1.0, 0.1144, 0.2705, 0.8469, 1.0, 0.1144, 0.2705, 0.8469, 1.0, 0.1144, 0.2705, 0.8469, 1.0, 0.1144, 0.2705, 0.8469, 1.0, 0.1144, 0.2705, 0.8469, 1.0, 0.1144, 0.2705, 0.8469, 1.0, 0.1144, 0.2705, 0.8469, 1.0, 0.1144, 0.2705, 0.8469, 1.0, 0.1144, 0.2705, 0.8469, 1.0, 0.1144, 0.2705, 0.8469, 1.0, 0.1144, 0.2705, 0.8469, 1.0, 0.1144, 0.2705, 0.8469, 1.0, 0.1144, 0.2705, 0.8469, 1.0, 0.1144, 0.2705, 0.8469, 1.0, 0.1144, 0.2705, 0.8469, 1.0, 0.1144, 0.2705, 0.8469, 1.0, 0.1144, 0.2705, 0.8469, 1.0, 0.1144, 0.2705, 0.8469, 1.0, 0.1144, 0.2705, 0.8469, 1.0, 0.1144, 0.2705, 0.8469, 1.0, 0.1144, 0.2705, 0.8469, 1.0, 0.1144, 0.2705, 0.8469, 1.0, 0.1144, 0.2705, 0.8469, 1.0, 0.1144, 0.2705, 0.8469, 1.0, 0.1144, 0.2705, 0.8469, 1.0, 0.1144, 0.2705, 0.8469, 1.0, 0.1144, 0.2705, 0.8469, 1.0, 0.1144, 0.2705, 0.8469, 1.0, 0.1144, 0.2705, 0.8469, 1.0, 0.1144, 0.2705, 0.8469, 1.0, 0.1144, 0.2705, 0.8469, 1.0, 0.1144, 0.2705, 0.8469, 1.0, 0.1144, 0.2705, 0.8469, 1.0, 0.1144, 0.2705, 0.8469, 1.0, 0.1144, 0.2705, 0.8469, 1.0, 0.1144, 0.2705, 0.8469, 1.0, 0.1144, 0.2705, 0.8469, 1.0, 0.1221, 0.2918, 0.9131, 1.0, 0.1221, 0.2918, 0.9131, 1.0, 0.1221, 0.2918, 0.9131, 1.0, 0.1221, 0.2918, 0.9131, 1.0, 0.1221, 0.2918, 0.9131, 1.0, 0.1221, 0.2918, 0.9131, 1.0, 0.1221, 0.2918, 0.9131, 1.0, 0.1221, 0.2918, 0.9131, 1.0, 0.1221, 0.2918, 0.9131, 1.0, 0.1221, 0.2918, 0.9131, 1.0, 0.1221, 0.2918, 0.9131, 1.0, 0.1221, 0.2918, 0.9131, 1.0, 0.1221, 0.2918, 0.9131, 1.0, 0.1221, 0.2918, 0.9131, 1.0, 0.1221, 0.2918, 0.9131, 1.0, 0.1221, 0.2918, 0.9131, 1.0, 0.1221, 0.2918, 0.9131, 1.0, 0.1221, 0.2918, 0.9131, 1.0, 0.1221, 0.2918, 0.9131, 1.0, 0.1221, 0.2918, 0.9131, 1.0, 0.1221, 0.2918, 0.9131, 1.0, 0.1221, 0.2918, 0.9131, 1.0, 0.1221, 0.2918, 0.9131, 1.0, 0.1221, 0.2918, 0.9131, 1.0, 0.1221, 0.2918, 0.9131, 1.0, 0.1221, 0.2918, 0.9131, 1.0, 0.1221, 0.2918, 0.9131, 1.0, 0.1221, 0.2918, 0.9131, 1.0, 0.1221, 0.2918, 0.9131, 1.0, 0.1221, 0.2918, 0.9131, 1.0, 0.1221, 0.2918, 0.9131, 1.0, 0.1221, 0.2918, 0.9131, 1.0, 0.1221, 0.2918, 0.9131, 1.0, 0.1221, 0.2918, 0.9131, 1.0, 0.1221, 0.2918, 0.9131, 1.0, 0.1221, 0.2918, 0.9131, 1.0, 0.1221, 0.2918, 0.9131, 1.0, 0.1221, 0.2918, 0.9131, 1.0, 0.1221, 0.2918, 0.9131, 1.0, 0.1221, 0.2918, 0.9131, 1.0, 0.1221, 0.2918, 0.9131, 1.0, 0.1221, 0.2918, 0.9131, 1.0, 0.1221, 0.2918, 0.9131, 1.0, 0.1221, 0.2918, 0.9131, 1.0, 0.1221, 0.2918, 0.9131, 1.0, 0.1221, 0.2918, 0.9131, 1.0, 0.1221, 0.2918, 0.9131, 1.0, 0.1221, 0.2918, 0.9131, 1.0, 0.1221, 0.2918, 0.9131, 1.0, 0.1221, 0.2918, 0.9131, 1.0, 0.1221, 0.2918, 0.9131, 1.0, 0.1221, 0.2918, 0.9131, 1.0, 0.1221, 0.2918, 0.9131, 1.0, 0.1221, 0.2918, 0.9131, 1.0, 0.1221, 0.2918, 0.9131, 1.0, 0.1221, 0.2918, 0.9131, 1.0, 0.1221, 0.2918, 0.9131, 1.0, 0.1329, 0.3185, 1.0, 1.0, 0.1329, 0.3185, 1.0, 1.0, 0.1329, 0.3185, 1.0, 1.0, 0.1329, 0.3185, 1.0, 1.0, 0.1329, 0.3185, 1.0, 1.0, 0.1329, 0.3185, 1.0, 1.0, 0.1329, 0.3185, 1.0, 1.0, 0.1329, 0.3185, 1.0, 1.0, 0.1329, 0.3185, 1.0, 1.0, 0.1329, 0.3185, 1.0, 1.0, 0.1329, 0.3185, 1.0, 1.0, 0.1329, 0.3185, 1.0, 1.0, 0.1329, 0.3185, 1.0, 1.0, 0.1329, 0.3185, 1.0, 1.0, 0.1329, 0.3185, 1.0, 1.0, 0.1329, 0.3185, 1.0, 1.0, 0.1329, 0.3185, 1.0, 1.0, 0.1329, 0.3185, 1.0, 1.0, 0.1329, 0.3185, 1.0, 1.0, 0.1329, 0.3185, 1.0, 1.0, 0.1329, 0.3185, 1.0, 1.0, 0.1329, 0.3185, 1.0, 1.0, 0.1329, 0.3185, 1.0, 1.0, 0.1329, 0.3185, 1.0, 1.0, 0.1329, 0.3185, 1.0, 1.0, 0.1329, 0.3185, 1.0, 1.0, 0.1329, 0.3185, 1.0, 1.0, 0.1329, 0.3185, 1.0, 1.0, 0.1329, 0.3185, 1.0, 1.0, 0.1329, 0.3185, 1.0, 1.0, 0.1329, 0.3185, 1.0, 1.0, 0.1329, 0.3185, 1.0, 1.0, 0.1329, 0.3185, 1.0, 1.0, 0.1329, 0.3185, 1.0, 1.0, 0.1329, 0.3185, 1.0, 1.0, 0.1329, 0.3185, 1.0, 1.0, 0.1329, 0.3185, 1.0, 1.0, 0.1329, 0.3185, 1.0, 1.0, 0.1329, 0.3185, 1.0, 1.0, 0.1329, 0.3185, 1.0, 1.0, 0.1329, 0.3185, 1.0, 1.0, 0.1329, 0.3185, 1.0, 1.0, 0.1329, 0.3185, 1.0, 1.0, 0.1329, 0.3185, 1.0, 1.0, 0.1329, 0.3185, 1.0, 1.0, 0.1329, 0.3185, 1.0, 1.0, 0.1329, 0.3185, 1.0, 1.0, 0.1329, 0.3185, 1.0, 1.0, 0.1329, 0.3185, 1.0, 1.0, 0.1329, 0.3185, 1.0, 1.0, 0.1329, 0.3185, 1.0, 1.0, 0.1329, 0.3185, 1.0, 1.0, 0.1329, 0.3185, 1.0, 1.0, 0.1329, 0.3185, 1.0, 1.0, 0.1329, 0.3185, 1.0, 1.0, 0.1329, 0.3185, 1.0, 1.0, 0.1329, 0.3185, 1.0, 1.0, 0.1221, 0.2918, 0.9131, 1.0, 0.1221, 0.2918, 0.9131, 1.0, 0.1221, 0.2918, 0.9131, 1.0, 0.1221, 0.2918, 0.9131, 1.0, 0.1221, 0.2918, 0.9131, 1.0, 0.1221, 0.2918, 0.9131, 1.0, 0.1221, 0.2918, 0.9131, 1.0, 0.1221, 0.2918, 0.9131, 1.0, 0.1221, 0.2918, 0.9131, 1.0, 0.1221, 0.2918, 0.9131, 1.0, 0.1221, 0.2918, 0.9131, 1.0, 0.1221, 0.2918, 0.9131, 1.0, 0.1221, 0.2918, 0.9131, 1.0, 0.1221, 0.2918, 0.9131, 1.0, 0.1221, 0.2918, 0.9131, 1.0, 0.1221, 0.2918, 0.9131, 1.0, 0.1221, 0.2918, 0.9131, 1.0, 0.1221, 0.2918, 0.9131, 1.0, 0.1221, 0.2918, 0.9131, 1.0, 0.1221, 0.2918, 0.9131, 1.0, 0.1221, 0.2918, 0.9131, 1.0, 0.1221, 0.2918, 0.9131, 1.0, 0.1221, 0.2918, 0.9131, 1.0, 0.1221, 0.2918, 0.9131, 1.0, 0.1221, 0.2918, 0.9131, 1.0, 0.1221, 0.2918, 0.9131, 1.0, 0.1221, 0.2918, 0.9131, 1.0, 0.1221, 0.2918, 0.9131, 1.0, 0.1221, 0.2918, 0.9131, 1.0, 0.1221, 0.2918, 0.9131, 1.0, 0.1221, 0.2918, 0.9131, 1.0, 0.1221, 0.2918, 0.9131, 1.0, 0.1221, 0.2918, 0.9131, 1.0, 0.1221, 0.2918, 0.9131, 1.0, 0.1221, 0.2918, 0.9131, 1.0, 0.1221, 0.2918, 0.9131, 1.0, 0.1221, 0.2918, 0.9131, 1.0, 0.1221, 0.2918, 0.9131, 1.0, 0.1221, 0.2918, 0.9131, 1.0, 0.1221, 0.2918, 0.9131, 1.0, 0.1221, 0.2918, 0.9131, 1.0, 0.1221, 0.2918, 0.9131, 1.0, 0.1221, 0.2918, 0.9131, 1.0, 0.1221, 0.2918, 0.9131, 1.0, 0.1221, 0.2918, 0.9131, 1.0, 0.1221, 0.2918, 0.9131, 1.0, 0.1221, 0.2918, 0.9131, 1.0, 0.1221, 0.2918, 0.9131, 1.0, 0.1221, 0.2918, 0.9131, 1.0, 0.1221, 0.2918, 0.9131, 1.0, 0.1221, 0.2918, 0.9131, 1.0, 0.1221, 0.2918, 0.9131, 1.0, 0.1221, 0.2918, 0.9131, 1.0, 0.1221, 0.2918, 0.9131, 1.0, 0.1221, 0.2918, 0.9131, 1.0, 0.1221, 0.2918, 0.9131, 1.0, 0.1221, 0.2918, 0.9131, 1.0, 0.1144, 0.2705, 0.8469, 1.0, 0.1144, 0.2705, 0.8469, 1.0, 0.1144, 0.2705, 0.8469, 1.0, 0.1144, 0.2705, 0.8469, 1.0, 0.1144, 0.2705, 0.8469, 1.0, 0.1144, 0.2705, 0.8469, 1.0, 0.1144, 0.2705, 0.8469, 1.0, 0.1144, 0.2705, 0.8469, 1.0, 0.1144, 0.2705, 0.8469, 1.0, 0.1144, 0.2705, 0.8469, 1.0, 0.1144, 0.2705, 0.8469, 1.0, 0.1144, 0.2705, 0.8469, 1.0, 0.1144, 0.2705, 0.8469, 1.0, 0.1144, 0.2705, 0.8469, 1.0, 0.1144, 0.2705, 0.8469, 1.0, 0.1144, 0.2705, 0.8469, 1.0, 0.1144, 0.2705, 0.8469, 1.0, 0.1144, 0.2705, 0.8469, 1.0, 0.1144, 0.2705, 0.8469, 1.0, 0.1144, 0.2705, 0.8469, 1.0, 0.1144, 0.2705, 0.8469, 1.0, 0.1144, 0.2705, 0.8469, 1.0, 0.1144, 0.2705, 0.8469, 1.0, 0.1144, 0.2705, 0.8469, 1.0, 0.1144, 0.2705, 0.8469, 1.0, 0.1144, 0.2705, 0.8469, 1.0, 0.1144, 0.2705, 0.8469, 1.0, 0.1144, 0.2705, 0.8469, 1.0, 0.1144, 0.2705, 0.8469, 1.0, 0.1144, 0.2705, 0.8469, 1.0, 0.1144, 0.2705, 0.8469, 1.0, 0.1144, 0.2705, 0.8469, 1.0, 0.1144, 0.2705, 0.8469, 1.0, 0.1144, 0.2705, 0.8469, 1.0, 0.1144, 0.2705, 0.8469, 1.0, 0.1144, 0.2705, 0.8469, 1.0, 0.1144, 0.2705, 0.8469, 1.0, 0.1144, 0.2705, 0.8469, 1.0, 0.1144, 0.2705, 0.8469, 1.0, 0.1144, 0.2705, 0.8469, 1.0, 0.1144, 0.2705, 0.8469, 1.0, 0.1144, 0.2705, 0.8469, 1.0, 0.1144, 0.2705, 0.8469, 1.0, 0.1144, 0.2705, 0.8469, 1.0, 0.1144, 0.2705, 0.8469, 1.0, 0.1144, 0.2705, 0.8469, 1.0, 0.1144, 0.2705, 0.8469, 1.0, 0.1144, 0.2705, 0.8469, 1.0, 0.1144, 0.2705, 0.8469, 1.0, 0.1144, 0.2705, 0.8469, 1.0, 0.1144, 0.2705, 0.8469, 1.0, 0.1144, 0.2705, 0.8469, 1.0, 0.1144, 0.2705, 0.8469, 1.0, 0.1144, 0.2705, 0.8469, 1.0, 0.1144, 0.2705, 0.8469, 1.0, 0.1144, 0.2705, 0.8469, 1.0, 0.1144, 0.2705, 0.8469, 1.0, 0.107, 0.2542, 0.7913, 1.0, 0.107, 0.2542, 0.7913, 1.0, 0.107, 0.2542, 0.7913, 1.0, 0.107, 0.2542, 0.7913, 1.0, 0.107, 0.2542, 0.7913, 1.0, 0.107, 0.2542, 0.7913, 1.0, 0.107, 0.2542, 0.7913, 1.0, 0.107, 0.2542, 0.7913, 1.0, 0.107, 0.2542, 0.7913, 1.0, 0.107, 0.2542, 0.7913, 1.0, 0.107, 0.2542, 0.7913, 1.0, 0.107, 0.2542, 0.7913, 1.0, 0.107, 0.2542, 0.7913, 1.0, 0.107, 0.2542, 0.7913, 1.0, 0.107, 0.2542, 0.7913, 1.0, 0.107, 0.2542, 0.7913, 1.0, 0.107, 0.2542, 0.7913, 1.0, 0.107, 0.2542, 0.7913, 1.0, 0.107, 0.2542, 0.7913, 1.0, 0.107, 0.2542, 0.7913, 1.0, 0.107, 0.2542, 0.7913, 1.0, 0.107, 0.2542, 0.7913, 1.0, 0.107, 0.2542, 0.7913, 1.0, 0.107, 0.2542, 0.7913, 1.0, 0.107, 0.2542, 0.7913, 1.0, 0.107, 0.2542, 0.7913, 1.0, 0.107, 0.2542, 0.7913, 1.0, 0.107, 0.2542, 0.7913, 1.0, 0.107, 0.2542, 0.7913, 1.0, 0.107, 0.2542, 0.7913, 1.0, 0.107, 0.2542, 0.7913, 1.0, 0.107, 0.2542, 0.7913, 1.0, 0.107, 0.2542, 0.7913, 1.0, 0.107, 0.2542, 0.7913, 1.0, 0.107, 0.2542, 0.7913, 1.0, 0.107, 0.2542, 0.7913, 1.0, 0.107, 0.2542, 0.7913, 1.0, 0.107, 0.2542, 0.7913, 1.0, 0.107, 0.2542, 0.7913, 1.0, 0.107, 0.2542, 0.7913, 1.0, 0.107, 0.2542, 0.7913, 1.0, 0.107, 0.2542, 0.7913, 1.0, 0.107, 0.2542, 0.7913, 1.0, 0.107, 0.2542, 0.7913, 1.0, 0.107, 0.2542, 0.7913, 1.0, 0.107, 0.2542, 0.7913, 1.0, 0.107, 0.2542, 0.7913, 1.0, 0.107, 0.2542, 0.7913, 1.0, 0.107, 0.2542, 0.7913, 1.0, 0.107, 0.2542, 0.7913, 1.0, 0.107, 0.2542, 0.7913, 1.0, 0.107, 0.2542, 0.7913, 1.0, 0.107, 0.2542, 0.7913, 1.0, 0.107, 0.2542, 0.7913, 1.0, 0.107, 0.2542, 0.7913, 1.0, 0.107, 0.2542, 0.7913, 1.0, 0.107, 0.2542, 0.7913, 1.0, 0.1022, 0.2384, 0.7454, 1.0, 0.1022, 0.2384, 0.7454, 1.0, 0.1022, 0.2384, 0.7454, 1.0, 0.1022, 0.2384, 0.7454, 1.0, 0.1022, 0.2384, 0.7454, 1.0, 0.1022, 0.2384, 0.7454, 1.0, 0.1022, 0.2384, 0.7454, 1.0, 0.1022, 0.2384, 0.7454, 1.0, 0.1022, 0.2384, 0.7454, 1.0, 0.1022, 0.2384, 0.7454, 1.0, 0.1022, 0.2384, 0.7454, 1.0, 0.1022, 0.2384, 0.7454, 1.0, 0.1022, 0.2384, 0.7454, 1.0, 0.1022, 0.2384, 0.7454, 1.0, 0.1022, 0.2384, 0.7454, 1.0, 0.1022, 0.2384, 0.7454, 1.0, 0.1022, 0.2384, 0.7454, 1.0, 0.1022, 0.2384, 0.7454, 1.0, 0.1022, 0.2384, 0.7454, 1.0, 0.1022, 0.2384, 0.7454, 1.0, 0.1022, 0.2384, 0.7454, 1.0, 0.1022, 0.2384, 0.7454, 1.0, 0.1022, 0.2384, 0.7454, 1.0, 0.1022, 0.2384, 0.7454, 1.0, 0.1022, 0.2384, 0.7454, 1.0, 0.1022, 0.2384, 0.7454, 1.0, 0.1022, 0.2384, 0.7454, 1.0, 0.1022, 0.2384, 0.7454, 1.0, 0.1022, 0.2384, 0.7454, 1.0, 0.1022, 0.2384, 0.7454, 1.0, 0.1022, 0.2384, 0.7454, 1.0, 0.1022, 0.2384, 0.7454, 1.0, 0.1022, 0.2384, 0.7454, 1.0, 0.1022, 0.2384, 0.7454, 1.0, 0.1022, 0.2384, 0.7454, 1.0, 0.1022, 0.2384, 0.7454, 1.0, 0.1022, 0.2384, 0.7454, 1.0, 0.1022, 0.2384, 0.7454, 1.0, 0.1022, 0.2384, 0.7454, 1.0, 0.1022, 0.2384, 0.7454, 1.0, 0.1022, 0.2384, 0.7454, 1.0, 0.1022, 0.2384, 0.7454, 1.0, 0.1022, 0.2384, 0.7454, 1.0, 0.1022, 0.2384, 0.7454, 1.0, 0.1022, 0.2384, 0.7454, 1.0, 0.1022, 0.2384, 0.7454, 1.0, 0.1022, 0.2384, 0.7454, 1.0, 0.1022, 0.2384, 0.7454, 1.0, 0.1022, 0.2384, 0.7454, 1.0, 0.1022, 0.2384, 0.7454, 1.0, 0.1022, 0.2384, 0.7454, 1.0, 0.1022, 0.2384, 0.7454, 1.0, 0.1022, 0.2384, 0.7454, 1.0, 0.1022, 0.2384, 0.7454, 1.0, 0.1022, 0.2384, 0.7454, 1.0, 0.1022, 0.2384, 0.7454, 1.0, 0.1022, 0.2384, 0.7454, 1.0, 0.107, 0.2542, 0.7913, 1.0, 0.107, 0.2542, 0.7913, 1.0, 0.107, 0.2542, 0.7913, 1.0, 0.107, 0.2542, 0.7913, 1.0, 0.107, 0.2542, 0.7913, 1.0, 0.107, 0.2542, 0.7913, 1.0, 0.107, 0.2542, 0.7913, 1.0, 0.107, 0.2542, 0.7913, 1.0, 0.107, 0.2542, 0.7913, 1.0, 0.107, 0.2542, 0.7913, 1.0, 0.107, 0.2542, 0.7913, 1.0, 0.107, 0.2542, 0.7913, 1.0, 0.107, 0.2542, 0.7913, 1.0, 0.107, 0.2542, 0.7913, 1.0, 0.107, 0.2542, 0.7913, 1.0, 0.107, 0.2542, 0.7913, 1.0, 0.107, 0.2542, 0.7913, 1.0, 0.107, 0.2542, 0.7913, 1.0, 0.107, 0.2542, 0.7913, 1.0, 0.107, 0.2542, 0.7913, 1.0, 0.107, 0.2542, 0.7913, 1.0, 0.107, 0.2542, 0.7913, 1.0, 0.107, 0.2542, 0.7913, 1.0, 0.107, 0.2542, 0.7913, 1.0, 0.107, 0.2542, 0.7913, 1.0, 0.107, 0.2542, 0.7913, 1.0, 0.107, 0.2542, 0.7913, 1.0, 0.107, 0.2542, 0.7913, 1.0, 0.107, 0.2542, 0.7913, 1.0, 0.107, 0.2542, 0.7913, 1.0, 0.107, 0.2542, 0.7913, 1.0, 0.107, 0.2542, 0.7913, 1.0, 0.107, 0.2542, 0.7913, 1.0, 0.107, 0.2542, 0.7913, 1.0, 0.107, 0.2542, 0.7913, 1.0, 0.107, 0.2542, 0.7913, 1.0, 0.107, 0.2542, 0.7913, 1.0, 0.107, 0.2542, 0.7913, 1.0, 0.107, 0.2542, 0.7913, 1.0, 0.107, 0.2542, 0.7913, 1.0, 0.107, 0.2542, 0.7913, 1.0, 0.107, 0.2542, 0.7913, 1.0, 0.107, 0.2542, 0.7913, 1.0, 0.107, 0.2542, 0.7913, 1.0, 0.107, 0.2542, 0.7913, 1.0, 0.107, 0.2542, 0.7913, 1.0, 0.107, 0.2542, 0.7913, 1.0, 0.107, 0.2542, 0.7913, 1.0, 0.107, 0.2542, 0.7913, 1.0, 0.107, 0.2542, 0.7913, 1.0, 0.107, 0.2542, 0.7913, 1.0, 0.107, 0.2542, 0.7913, 1.0, 0.107, 0.2542, 0.7913, 1.0, 0.107, 0.2542, 0.7913, 1.0, 0.107, 0.2542, 0.7913, 1.0, 0.107, 0.2542, 0.7913, 1.0, 0.107, 0.2542, 0.7913, 1.0, 0.1144, 0.2705, 0.8469, 1.0, 0.1144, 0.2705, 0.8469, 1.0, 0.1144, 0.2705, 0.8469, 1.0, 0.1144, 0.2705, 0.8469, 1.0, 0.1144, 0.2705, 0.8469, 1.0, 0.1144, 0.2705, 0.8469, 1.0, 0.1144, 0.2705, 0.8469, 1.0, 0.1144, 0.2705, 0.8469, 1.0, 0.1144, 0.2705, 0.8469, 1.0, 0.1144, 0.2705, 0.8469, 1.0, 0.1144, 0.2705, 0.8469, 1.0, 0.1144, 0.2705, 0.8469, 1.0, 0.1144, 0.2705, 0.8469, 1.0, 0.1144, 0.2705, 0.8469, 1.0, 0.1144, 0.2705, 0.8469, 1.0, 0.1144, 0.2705, 0.8469, 1.0, 0.1144, 0.2705, 0.8469, 1.0, 0.1144, 0.2705, 0.8469, 1.0, 0.1144, 0.2705, 0.8469, 1.0, 0.1144, 0.2705, 0.8469, 1.0, 0.1144, 0.2705, 0.8469, 1.0, 0.1144, 0.2705, 0.8469, 1.0, 0.1144, 0.2705, 0.8469, 1.0, 0.1144, 0.2705, 0.8469, 1.0, 0.1144, 0.2705, 0.8469, 1.0, 0.1144, 0.2705, 0.8469, 1.0, 0.1144, 0.2705, 0.8469, 1.0, 0.1144, 0.2705, 0.8469, 1.0, 0.1144, 0.2705, 0.8469, 1.0, 0.1144, 0.2705, 0.8469, 1.0, 0.1144, 0.2705, 0.8469, 1.0, 0.1144, 0.2705, 0.8469, 1.0, 0.1144, 0.2705, 0.8469, 1.0, 0.1144, 0.2705, 0.8469, 1.0, 0.1144, 0.2705, 0.8469, 1.0, 0.1144, 0.2705, 0.8469, 1.0, 0.1144, 0.2705, 0.8469, 1.0, 0.1144, 0.2705, 0.8469, 1.0, 0.1144, 0.2705, 0.8469, 1.0, 0.1144, 0.2705, 0.8469, 1.0, 0.1144, 0.2705, 0.8469, 1.0, 0.1144, 0.2705, 0.8469, 1.0, 0.1144, 0.2705, 0.8469, 1.0, 0.1144, 0.2705, 0.8469, 1.0, 0.1144, 0.2705, 0.8469, 1.0, 0.1144, 0.2705, 0.8469, 1.0, 0.1144, 0.2705, 0.8469, 1.0, 0.1144, 0.2705, 0.8469, 1.0, 0.1144, 0.2705, 0.8469, 1.0, 0.1144, 0.2705, 0.8469, 1.0, 0.1144, 0.2705, 0.8469, 1.0, 0.1144, 0.2705, 0.8469, 1.0, 0.1144, 0.2705, 0.8469, 1.0, 0.1144, 0.2705, 0.8469, 1.0, 0.1144, 0.2705, 0.8469, 1.0, 0.1144, 0.2705, 0.8469, 1.0, 0.1144, 0.2705, 0.8469, 1.0, 0.1221, 0.2918, 0.9131, 1.0, 0.1221, 0.2918, 0.9131, 1.0, 0.1221, 0.2918, 0.9131, 1.0, 0.1221, 0.2918, 0.9131, 1.0, 0.1221, 0.2918, 0.9131, 1.0, 0.1221, 0.2918, 0.9131, 1.0, 0.1221, 0.2918, 0.9131, 1.0, 0.1221, 0.2918, 0.9131, 1.0, 0.1221, 0.2918, 0.9131, 1.0, 0.1221, 0.2918, 0.9131, 1.0, 0.1221, 0.2918, 0.9131, 1.0, 0.1221, 0.2918, 0.9131, 1.0, 0.1221, 0.2918, 0.9131, 1.0, 0.1221, 0.2918, 0.9131, 1.0, 0.1221, 0.2918, 0.9131, 1.0, 0.1221, 0.2918, 0.9131, 1.0, 0.1221, 0.2918, 0.9131, 1.0, 0.1221, 0.2918, 0.9131, 1.0, 0.1221, 0.2918, 0.9131, 1.0, 0.1221, 0.2918, 0.9131, 1.0, 0.1221, 0.2918, 0.9131, 1.0, 0.1221, 0.2918, 0.9131, 1.0, 0.1221, 0.2918, 0.9131, 1.0, 0.1221, 0.2918, 0.9131, 1.0, 0.1221, 0.2918, 0.9131, 1.0, 0.1221, 0.2918, 0.9131, 1.0, 0.1221, 0.2918, 0.9131, 1.0, 0.1221, 0.2918, 0.9131, 1.0, 0.1221, 0.2918, 0.9131, 1.0, 0.1221, 0.2918, 0.9131, 1.0, 0.1221, 0.2918, 0.9131, 1.0, 0.1221, 0.2918, 0.9131, 1.0, 0.1221, 0.2918, 0.9131, 1.0, 0.1221, 0.2918, 0.9131, 1.0, 0.1221, 0.2918, 0.9131, 1.0, 0.1221, 0.2918, 0.9131, 1.0, 0.1221, 0.2918, 0.9131, 1.0, 0.1221, 0.2918, 0.9131, 1.0, 0.1221, 0.2918, 0.9131, 1.0, 0.1221, 0.2918, 0.9131, 1.0, 0.1221, 0.2918, 0.9131, 1.0, 0.1221, 0.2918, 0.9131, 1.0, 0.1221, 0.2918, 0.9131, 1.0, 0.1221, 0.2918, 0.9131, 1.0, 0.1221, 0.2918, 0.9131, 1.0, 0.1221, 0.2918, 0.9131, 1.0, 0.1221, 0.2918, 0.9131, 1.0, 0.1221, 0.2918, 0.9131, 1.0, 0.1221, 0.2918, 0.9131, 1.0, 0.1221, 0.2918, 0.9131, 1.0, 0.1221, 0.2918, 0.9131, 1.0, 0.1221, 0.2918, 0.9131, 1.0, 0.1221, 0.2918, 0.9131, 1.0, 0.1221, 0.2918, 0.9131, 1.0, 0.1221, 0.2918, 0.9131, 1.0, 0.1221, 0.2918, 0.9131, 1.0, 0.1221, 0.2918, 0.9131, 1.0, 0.1221, 0.2918, 0.9131, 1.0, 0.1221, 0.2918, 0.9131, 1.0, 0.1221, 0.2918, 0.9131, 1.0, 0.1144, 0.2705, 0.8469, 1.0, 0.1144, 0.2705, 0.8469, 1.0, 0.1144, 0.2705, 0.8469, 1.0, 0.107, 0.2542, 0.7913, 1.0, 0.107, 0.2542, 0.7913, 1.0, 0.107, 0.2542, 0.7913, 1.0, 0.1022, 0.2384, 0.7454, 1.0, 0.1022, 0.2384, 0.7454, 1.0, 0.1022, 0.2384, 0.7454, 1.0, 0.107, 0.2542, 0.7913, 1.0, 0.107, 0.2542, 0.7913, 1.0, 0.107, 0.2542, 0.7913, 1.0, 0.1144, 0.2705, 0.8469, 1.0, 0.1144, 0.2705, 0.8469, 1.0, 0.1144, 0.2705, 0.8469, 1.0, 0.1221, 0.2918, 0.9131, 1.0, 0.1221, 0.2918, 0.9131, 1.0, 0.1221, 0.2918, 0.9131, 1.0, 0.1329, 0.3185, 1.0, 1.0, 0.1329, 0.3185, 1.0, 1.0, 0.1329, 0.3185, 1.0, 1.0, 0.1221, 0.2918, 0.9131, 1.0, 0.1221, 0.2918, 0.9131, 1.0, 0.1221, 0.2918, 0.9131, 1.0, 0.1144, 0.2705, 0.8469, 1.0, 0.1144, 0.2705, 0.8469, 1.0, 0.1144, 0.2705, 0.8469, 1.0, 0.107, 0.2542, 0.7913, 1.0, 0.107, 0.2542, 0.7913, 1.0, 0.107, 0.2542, 0.7913, 1.0, 0.1022, 0.2384, 0.7454, 1.0, 0.1022, 0.2384, 0.7454, 1.0, 0.1022, 0.2384, 0.7454, 1.0, 0.107, 0.2542, 0.7913, 1.0, 0.107, 0.2542, 0.7913, 1.0, 0.107, 0.2542, 0.7913, 1.0, 0.1144, 0.2705, 0.8469, 1.0, 0.1144, 0.2705, 0.8469, 1.0, 0.1144, 0.2705, 0.8469, 1.0, 0.1221, 0.2918, 0.9131, 1.0, 0.1221, 0.2918, 0.9131, 1.0, 0.1221, 0.2918, 0.9131, 1.0, 0.1329, 0.3185, 1.0, 1.0, 0.1329, 0.3185, 1.0, 1.0, 0.1329, 0.3185, 1.0, 1.0, 0.1329, 0.3185, 1.0, 1.0, 0.1329, 0.3185, 1.0, 1.0, 0.1329, 0.3185, 1.0, 1.0, 0.1329, 0.3185, 1.0, 1.0, 0.1329, 0.3185, 1.0, 1.0, 0.1329, 0.3185, 1.0, 1.0, 0.1329, 0.3185, 1.0, 1.0, 0.1329, 0.3185, 1.0, 1.0, 0.1329, 0.3185, 1.0, 1.0, 0.1329, 0.3185, 1.0, 1.0, 0.1329, 0.3185, 1.0, 1.0, 0.1329, 0.3185, 1.0, 1.0, 0.1329, 0.3185, 1.0, 1.0, 0.1329, 0.3185, 1.0, 1.0, 0.1329, 0.3185, 1.0, 1.0, 0.1329, 0.3185, 1.0, 1.0, 0.1329, 0.3185, 1.0, 1.0, 0.1329, 0.3185, 1.0, 1.0, 0.1329, 0.3185, 1.0, 1.0, 0.1329, 0.3185, 1.0, 1.0, 0.1329, 0.3185, 1.0, 1.0, 0.1329, 0.3185, 1.0, 1.0, 0.1329, 0.3185, 1.0, 1.0, 0.1329, 0.3185, 1.0, 1.0, 0.1329, 0.3185, 1.0, 1.0, 0.1329, 0.3185, 1.0, 1.0, 0.1329, 0.3185, 1.0, 1.0, 0.1329, 0.3185, 1.0, 1.0, 0.1329, 0.3185, 1.0, 1.0, 0.1329, 0.3185, 1.0, 1.0, 0.1329, 0.3185, 1.0, 1.0, 0.1329, 0.3185, 1.0, 1.0, 0.1329, 0.3185, 1.0, 1.0, 0.1329, 0.3185, 1.0, 1.0, 0.1329, 0.3185, 1.0, 1.0, 0.1329, 0.3185, 1.0, 1.0, 0.1329, 0.3185, 1.0, 1.0, 0.1329, 0.3185, 1.0, 1.0, 0.1329, 0.3185, 1.0, 1.0, 0.1329, 0.3185, 1.0, 1.0, 0.1329, 0.3185, 1.0, 1.0, 0.1329, 0.3185, 1.0, 1.0, 0.1329, 0.3185, 1.0, 1.0, 0.1329, 0.3185, 1.0, 1.0, 0.1329, 0.3185, 1.0, 1.0, 0.1329, 0.3185, 1.0, 1.0, 0.1329, 0.3185, 1.0, 1.0, 0.1329, 0.3185, 1.0, 1.0, 0.1329, 0.3185, 1.0, 1.0, 0.1329, 0.3185, 1.0, 1.0, 0.1329, 0.3185, 1.0, 1.0, 0.1329, 0.3185, 1.0, 1.0, 0.1329, 0.3185, 1.0, 1.0, 0.1329, 0.3185, 1.0, 1.0, 0.1329, 0.3185, 1.0, 1.0, 0.1329, 0.3185, 1.0, 1.0, 0.1329, 0.3185, 1.0, 1.0, 0.1144, 0.2705, 0.8469, 1.0, 0.1144, 0.2705, 0.8469, 1.0, 0.1144, 0.2705, 0.8469, 1.0, 0.1144, 0.2705, 0.8469, 1.0, 0.1144, 0.2705, 0.8469, 1.0, 0.107, 0.2542, 0.7913, 1.0, 0.107, 0.2542, 0.7913, 1.0, 0.107, 0.2542, 0.7913, 1.0, 0.107, 0.2542, 0.7913, 1.0, 0.107, 0.2542, 0.7913, 1.0, 0.1022, 0.2384, 0.7454, 1.0, 0.1022, 0.2384, 0.7454, 1.0, 0.1022, 0.2384, 0.7454, 1.0, 0.1022, 0.2384, 0.7454, 1.0, 0.1022, 0.2384, 0.7454, 1.0, 0.107, 0.2542, 0.7913, 1.0, 0.107, 0.2542, 0.7913, 1.0, 0.107, 0.2542, 0.7913, 1.0, 0.107, 0.2542, 0.7913, 1.0, 0.107, 0.2542, 0.7913, 1.0, 0.1144, 0.2705, 0.8469, 1.0, 0.1144, 0.2705, 0.8469, 1.0, 0.1144, 0.2705, 0.8469, 1.0, 0.1144, 0.2705, 0.8469, 1.0, 0.1144, 0.2705, 0.8469, 1.0, 0.1221, 0.2918, 0.9131, 1.0, 0.1221, 0.2918, 0.9131, 1.0, 0.1221, 0.2918, 0.9131, 1.0, 0.1221, 0.2918, 0.9131, 1.0, 0.1221, 0.2918, 0.9131, 1.0, 0.1329, 0.3185, 1.0, 1.0, 0.1329, 0.3185, 1.0, 1.0, 0.1329, 0.3185, 1.0, 1.0, 0.1329, 0.3185, 1.0, 1.0, 0.1329, 0.3185, 1.0, 1.0, 0.1221, 0.2918, 0.9131, 1.0, 0.1221, 0.2918, 0.9131, 1.0, 0.1221, 0.2918, 0.9131, 1.0, 0.1221, 0.2918, 0.9131, 1.0, 0.1221, 0.2918, 0.9131, 1.0, 0.1144, 0.2705, 0.8469, 1.0, 0.1144, 0.2705, 0.8469, 1.0, 0.1144, 0.2705, 0.8469, 1.0, 0.1144, 0.2705, 0.8469, 1.0, 0.1144, 0.2705, 0.8469, 1.0, 0.107, 0.2542, 0.7913, 1.0, 0.107, 0.2542, 0.7913, 1.0, 0.107, 0.2542, 0.7913, 1.0, 0.107, 0.2542, 0.7913, 1.0, 0.107, 0.2542, 0.7913, 1.0, 0.1022, 0.2384, 0.7454, 1.0, 0.1022, 0.2384, 0.7454, 1.0, 0.1022, 0.2384, 0.7454, 1.0, 0.1022, 0.2384, 0.7454, 1.0, 0.1022, 0.2384, 0.7454, 1.0, 0.107, 0.2542, 0.7913, 1.0, 0.107, 0.2542, 0.7913, 1.0, 0.107, 0.2542, 0.7913, 1.0, 0.107, 0.2542, 0.7913, 1.0, 0.107, 0.2542, 0.7913, 1.0, 0.1144, 0.2705, 0.8469, 1.0, 0.1144, 0.2705, 0.8469, 1.0, 0.1144, 0.2705, 0.8469, 1.0, 0.1144, 0.2705, 0.8469, 1.0, 0.1144, 0.2705, 0.8469, 1.0, 0.1221, 0.2918, 0.9131, 1.0, 0.1221, 0.2918, 0.9131, 1.0, 0.1221, 0.2918, 0.9131, 1.0, 0.1221, 0.2918, 0.9131, 1.0, 0.1221, 0.2918, 0.9131, 1.0, 0.1329, 0.3185, 1.0, 1.0, 0.1329, 0.3185, 1.0, 1.0, 0.1329, 0.3185, 1.0, 1.0, 0.1329, 0.3185, 1.0, 1.0, 0.1329, 0.3185, 1.0, 1.0, 0.1221, 0.2918, 0.9131, 1.0, 0.1221, 0.2918, 0.9131, 1.0, 0.1221, 0.2918, 0.9131, 1.0, 0.1221, 0.2918, 0.9131, 1.0, 0.1221, 0.2918, 0.9131, 1.0, 0.2502, 0.05951, 0.4072, 1.0, 0.2502, 0.05951, 0.4072, 1.0, 0.2502, 0.05951, 0.4072, 1.0, 0.2502, 0.05951, 0.4072, 1.0, 0.2502, 0.05951, 0.4072, 1.0, 0.2502, 0.05951, 0.4072, 1.0, 0.2502, 0.05951, 0.4072, 1.0, 0.2502, 0.05951, 0.4072, 1.0, 0.2502, 0.05951, 0.4072, 1.0, 0.2502, 0.05951, 0.4072, 1.0, 0.2502, 0.05951, 0.4072, 1.0, 0.2502, 0.05951, 0.4072, 1.0, 0.2502, 0.05951, 0.4072, 1.0, 0.2502, 0.05951, 0.4072, 1.0, 0.2502, 0.05951, 0.4072, 1.0, 0.2502, 0.05951, 0.4072, 1.0, 0.2502, 0.05951, 0.4072, 1.0, 0.2502, 0.05951, 0.4072, 1.0, 0.2502, 0.05951, 0.4072, 1.0, 0.2502, 0.05951, 0.4072, 1.0, 0.2502, 0.05951, 0.4072, 1.0, 0.2502, 0.05951, 0.4072, 1.0, 0.2502, 0.05951, 0.4072, 1.0, 0.2502, 0.05951, 0.4072, 1.0, 0.2502, 0.05951, 0.4072, 1.0, 0.2502, 0.05951, 0.4072, 1.0, 0.2502, 0.05951, 0.4072, 1.0, 0.2502, 0.05951, 0.4072, 1.0, 0.2502, 0.05951, 0.4072, 1.0, 0.2502, 0.05951, 0.4072, 1.0, 0.2502, 0.05951, 0.4072, 1.0, 0.2502, 0.05951, 0.4072, 1.0, 0.2502, 0.05951, 0.4072, 1.0, 0.2502, 0.05951, 0.4072, 1.0, 0.2502, 0.05951, 0.4072, 1.0, 0.2502, 0.05951, 0.4072, 1.0, 0.2502, 0.05951, 0.4072, 1.0, 0.2502, 0.05951, 0.4072, 1.0, 0.2502, 0.05951, 0.4072, 1.0, 0.2502, 0.05951, 0.4072, 1.0, 0.2502, 0.05951, 0.4072, 1.0, 0.2502, 0.05951, 0.4072, 1.0, 0.2502, 0.05951, 0.4072, 1.0, 0.2502, 0.05951, 0.4072, 1.0, 0.2502, 0.05951, 0.4072, 1.0, 0.2502, 0.05951, 0.4072, 1.0, 0.2502, 0.05951, 0.4072, 1.0, 0.2502, 0.05951, 0.4072, 1.0, 0.2502, 0.05951, 0.4072, 1.0, 0.2502, 0.05951, 0.4072, 1.0, 0.2502, 0.05951, 0.4072, 1.0, 0.2502, 0.05951, 0.4072, 1.0, 0.2502, 0.05951, 0.4072, 1.0, 0.2502, 0.05951, 0.4072, 1.0, 0.2502, 0.05951, 0.4072, 1.0, 0.2502, 0.05951, 0.4072, 1.0, 0.2502, 0.05951, 0.4072, 1.0, 0.2502, 0.05951, 0.4072, 1.0, 0.2502, 0.05951, 0.4072, 1.0, 0.2502, 0.05951, 0.4072, 1.0, 0.2502, 0.05951, 0.4072, 1.0, 0.2502, 0.05951, 0.4072, 1.0, 0.2502, 0.05951, 0.4072, 1.0, 0.2502, 0.05951, 0.4072, 1.0, 0.2918, 0.06848, 0.4793, 1.0, 0.2918, 0.06848, 0.4793, 1.0, 0.2918, 0.06848, 0.4793, 1.0, 0.2918, 0.06848, 0.4793, 1.0, 0.2918, 0.06848, 0.4793, 1.0, 0.2918, 0.06848, 0.4793, 1.0, 0.2918, 0.06848, 0.4793, 1.0, 0.2918, 0.06848, 0.4793, 1.0, 0.2918, 0.06848, 0.4793, 1.0, 0.2918, 0.06848, 0.4793, 1.0, 0.2918, 0.06848, 0.4793, 1.0, 0.2918, 0.06848, 0.4793, 1.0, 0.2918, 0.06848, 0.4793, 1.0, 0.2918, 0.06848, 0.4793, 1.0, 0.2918, 0.06848, 0.4793, 1.0, 0.2918, 0.06848, 0.4793, 1.0, 0.2918, 0.06848, 0.4793, 1.0, 0.2918, 0.06848, 0.4793, 1.0, 0.2918, 0.06848, 0.4793, 1.0, 0.2918, 0.06848, 0.4793, 1.0, 0.2918, 0.06848, 0.4793, 1.0, 0.2918, 0.06848, 0.4793, 1.0, 0.2918, 0.06848, 0.4793, 1.0, 0.2918, 0.06848, 0.4793, 1.0, 0.2918, 0.06848, 0.4793, 1.0, 0.2918, 0.06848, 0.4793, 1.0, 0.2918, 0.06848, 0.4793, 1.0, 0.2918, 0.06848, 0.4793, 1.0, 0.2918, 0.06848, 0.4793, 1.0, 0.2918, 0.06848, 0.4793, 1.0, 0.2918, 0.06848, 0.4793, 1.0, 0.2918, 0.06848, 0.4793, 1.0, 0.2918, 0.06848, 0.4793, 1.0, 0.2918, 0.06848, 0.4793, 1.0, 0.2918, 0.06848, 0.4793, 1.0, 0.2918, 0.06848, 0.4793, 1.0, 0.2918, 0.06848, 0.4793, 1.0, 0.2918, 0.06848, 0.4793, 1.0, 0.2918, 0.06848, 0.4793, 1.0, 0.2918, 0.06848, 0.4793, 1.0, 0.2918, 0.06848, 0.4793, 1.0, 0.2918, 0.06848, 0.4793, 1.0, 0.2918, 0.06848, 0.4793, 1.0, 0.2918, 0.06848, 0.4793, 1.0, 0.2918, 0.06848, 0.4793, 1.0, 0.2918, 0.06848, 0.4793, 1.0, 0.2918, 0.06848, 0.4793, 1.0, 0.2918, 0.06848, 0.4793, 1.0, 0.2918, 0.06848, 0.4793, 1.0, 0.2918, 0.06848, 0.4793, 1.0, 0.2918, 0.06848, 0.4793, 1.0, 0.2918, 0.06848, 0.4793, 1.0, 0.2918, 0.06848, 0.4793, 1.0, 0.2918, 0.06848, 0.4793, 1.0, 0.2918, 0.06848, 0.4793, 1.0, 0.2918, 0.06848, 0.4793, 1.0, 0.2918, 0.06848, 0.4793, 1.0, 0.2918, 0.06848, 0.4793, 1.0, 0.2918, 0.06848, 0.4793, 1.0, 0.2918, 0.06848, 0.4793, 1.0, 0.2918, 0.06848, 0.4793, 1.0, 0.2918, 0.06848, 0.4793, 1.0, 0.2918, 0.06848, 0.4793, 1.0, 0.2918, 0.06848, 0.4793, 1.0, 0.2159, 0.05286, 0.3564, 1.0, 0.2159, 0.05286, 0.3564, 1.0, 0.2159, 0.05286, 0.3564, 1.0, 0.2159, 0.05286, 0.3564, 1.0, 0.2159, 0.05286, 0.3564, 1.0, 0.2159, 0.05286, 0.3564, 1.0, 0.2159, 0.05286, 0.3564, 1.0, 0.2159, 0.05286, 0.3564, 1.0, 0.2159, 0.05286, 0.3564, 1.0, 0.2159, 0.05286, 0.3564, 1.0, 0.2159, 0.05286, 0.3564, 1.0, 0.2159, 0.05286, 0.3564, 1.0, 0.2159, 0.05286, 0.3564, 1.0, 0.2159, 0.05286, 0.3564, 1.0, 0.2159, 0.05286, 0.3564, 1.0, 0.2159, 0.05286, 0.3564, 1.0, 0.2159, 0.05286, 0.3564, 1.0, 0.2159, 0.05286, 0.3564, 1.0, 0.2159, 0.05286, 0.3564, 1.0, 0.2159, 0.05286, 0.3564, 1.0, 0.2159, 0.05286, 0.3564, 1.0, 0.2159, 0.05286, 0.3564, 1.0, 0.2159, 0.05286, 0.3564, 1.0, 0.2159, 0.05286, 0.3564, 1.0, 0.2159, 0.05286, 0.3564, 1.0, 0.2159, 0.05286, 0.3564, 1.0, 0.2159, 0.05286, 0.3564, 1.0, 0.2159, 0.05286, 0.3564, 1.0, 0.2159, 0.05286, 0.3564, 1.0, 0.2159, 0.05286, 0.3564, 1.0, 0.2159, 0.05286, 0.3564, 1.0, 0.2159, 0.05286, 0.3564, 1.0, 0.2159, 0.05286, 0.3564, 1.0, 0.2159, 0.05286, 0.3564, 1.0, 0.2159, 0.05286, 0.3564, 1.0, 0.2159, 0.05286, 0.3564, 1.0, 0.2159, 0.05286, 0.3564, 1.0, 0.2159, 0.05286, 0.3564, 1.0, 0.2159, 0.05286, 0.3564, 1.0, 0.2159, 0.05286, 0.3564, 1.0, 0.2159, 0.05286, 0.3564, 1.0, 0.2159, 0.05286, 0.3564, 1.0, 0.2159, 0.05286, 0.3564, 1.0, 0.2159, 0.05286, 0.3564, 1.0, 0.2159, 0.05286, 0.3564, 1.0, 0.2159, 0.05286, 0.3564, 1.0, 0.2159, 0.05286, 0.3564, 1.0, 0.2159, 0.05286, 0.3564, 1.0, 0.2159, 0.05286, 0.3564, 1.0, 0.2159, 0.05286, 0.3564, 1.0, 0.2159, 0.05286, 0.3564, 1.0, 0.2159, 0.05286, 0.3564, 1.0, 0.2159, 0.05286, 0.3564, 1.0, 0.2159, 0.05286, 0.3564, 1.0, 0.2159, 0.05286, 0.3564, 1.0, 0.2159, 0.05286, 0.3564, 1.0, 0.2159, 0.05286, 0.3564, 1.0, 0.2159, 0.05286, 0.3564, 1.0, 0.2159, 0.05286, 0.3564, 1.0, 0.2159, 0.05286, 0.3564, 1.0, 0.2159, 0.05286, 0.3564, 1.0, 0.2159, 0.05286, 0.3564, 1.0, 0.2159, 0.05286, 0.3564, 1.0, 0.2159, 0.05286, 0.3564, 1.0, 0.1812, 0.04374, 0.2961, 1.0, 0.1812, 0.04374, 0.2961, 1.0, 0.1812, 0.04374, 0.2961, 1.0, 0.1812, 0.04374, 0.2961, 1.0, 0.1812, 0.04374, 0.2961, 1.0, 0.1812, 0.04374, 0.2961, 1.0, 0.1812, 0.04374, 0.2961, 1.0, 0.1812, 0.04374, 0.2961, 1.0, 0.1812, 0.04374, 0.2961, 1.0, 0.1812, 0.04374, 0.2961, 1.0, 0.1812, 0.04374, 0.2961, 1.0, 0.1812, 0.04374, 0.2961, 1.0, 0.1812, 0.04374, 0.2961, 1.0, 0.1812, 0.04374, 0.2961, 1.0, 0.1812, 0.04374, 0.2961, 1.0, 0.1812, 0.04374, 0.2961, 1.0, 0.1812, 0.04374, 0.2961, 1.0, 0.1812, 0.04374, 0.2961, 1.0, 0.1812, 0.04374, 0.2961, 1.0, 0.1812, 0.04374, 0.2961, 1.0, 0.1812, 0.04374, 0.2961, 1.0, 0.1812, 0.04374, 0.2961, 1.0, 0.1812, 0.04374, 0.2961, 1.0, 0.1812, 0.04374, 0.2961, 1.0, 0.1812, 0.04374, 0.2961, 1.0, 0.1812, 0.04374, 0.2961, 1.0, 0.1812, 0.04374, 0.2961, 1.0, 0.1812, 0.04374, 0.2961, 1.0, 0.1812, 0.04374, 0.2961, 1.0, 0.1812, 0.04374, 0.2961, 1.0, 0.1812, 0.04374, 0.2961, 1.0, 0.1812, 0.04374, 0.2961, 1.0, 0.1812, 0.04374, 0.2961, 1.0, 0.1812, 0.04374, 0.2961, 1.0, 0.1812, 0.04374, 0.2961, 1.0, 0.1812, 0.04374, 0.2961, 1.0, 0.1812, 0.04374, 0.2961, 1.0, 0.1812, 0.04374, 0.2961, 1.0, 0.1812, 0.04374, 0.2961, 1.0, 0.1812, 0.04374, 0.2961, 1.0, 0.1812, 0.04374, 0.2961, 1.0, 0.1812, 0.04374, 0.2961, 1.0, 0.1812, 0.04374, 0.2961, 1.0, 0.1812, 0.04374, 0.2961, 1.0, 0.1812, 0.04374, 0.2961, 1.0, 0.1812, 0.04374, 0.2961, 1.0, 0.1812, 0.04374, 0.2961, 1.0, 0.1812, 0.04374, 0.2961, 1.0, 0.1812, 0.04374, 0.2961, 1.0, 0.1812, 0.04374, 0.2961, 1.0, 0.1812, 0.04374, 0.2961, 1.0, 0.1812, 0.04374, 0.2961, 1.0, 0.1812, 0.04374, 0.2961, 1.0, 0.1812, 0.04374, 0.2961, 1.0, 0.1812, 0.04374, 0.2961, 1.0, 0.1812, 0.04374, 0.2961, 1.0, 0.1812, 0.04374, 0.2961, 1.0, 0.1812, 0.04374, 0.2961, 1.0, 0.1812, 0.04374, 0.2961, 1.0, 0.1812, 0.04374, 0.2961, 1.0, 0.1812, 0.04374, 0.2961, 1.0, 0.1812, 0.04374, 0.2961, 1.0, 0.1812, 0.04374, 0.2961, 1.0, 0.1812, 0.04374, 0.2961, 1.0])
me_mesh_001.use_remesh_preserve_volume = False
me_mesh_001.use_remesh_preserve_attributes = False
me_mesh_001.use_mirror_vertex_groups = False
me_mesh_001.use_paint_bone_selection = False
me_mesh_001.use_paint_mask = True
me_mesh_001.update()
me_mesh = bpy.data.meshes.new('Mesh')
me_mesh.from_pydata([], [], [])
me_mesh.use_remesh_preserve_volume = False
me_mesh.use_remesh_preserve_attributes = False
me_mesh.use_mirror_vertex_groups = False
me_mesh.update()

# ---- objects
ob_beziercurve_002 = bpy.data.objects.new('BezierCurve.002', me_mesh_002)
ob_beziercurve_001 = bpy.data.objects.new('BezierCurve.001', me_mesh_001)
ob_beziercurve = bpy.data.objects.new('BezierCurve', me_mesh)

# ---- transforms, parenting, visibility, modifiers, constraints
ob_beziercurve_002.location = (0.0, 0.0, 1.509)
ob_beziercurve_002.rotation_euler = (0.3491, -0.0, 0.5236)
ob_beziercurve_002.lineart.crease_threshold = 0.0
ob_beziercurve_001.location = (0.0, 0.0, 1.509)
ob_beziercurve_001.rotation_euler = (0.3491, -0.0, 0.5236)
ob_beziercurve_001.lineart.crease_threshold = 0.0
ob_beziercurve.location = (0.001193, -0.0004271, 1.17)
ob_beziercurve.lineart.crease_threshold = 0.0

# ---- collection membership
col_collection_1.objects.link(ob_beziercurve_002)
col_collection_1.objects.link(ob_beziercurve_001)
col_collection_1.objects.link(ob_beziercurve)

# ---- scene / render settings (as saved in the file)
scene.frame_start = 1; scene.frame_end = 250; scene.frame_set(1)
scene.render.engine = 'BLENDER_EEVEE_NEXT'
scene.render.resolution_percentage = 50
scene.render.dither_intensity = 0.0
scene.cycles.use_denoising = False
scene.cycles.samples = 10
scene.cycles.sampling_pattern = 'TABULATED_SOBOL'
scene.cycles.light_sampling_threshold = 0.0
scene.cycles.use_adaptive_sampling = False
scene.cycles.use_light_tree = False
scene.cycles.blur_glossy = 0.0
scene.cycles.pixel_filter_type = 'GAUSSIAN'
scene.cycles.sample_clamp_indirect = 0.0
scene.view_settings.view_transform = 'Standard'
bpy.context.view_layer.update()

# ---- added for rendering (the .blend has no active camera and no usable light): camera, sun
cam_auto = bpy.data.cameras.new('AutoCamera')
cam_auto.lens = 50.0
cam_auto.sensor_width = 36.0
cam_auto.clip_end = 1000.0
ob_auto_camera = bpy.data.objects.new('AutoCamera', cam_auto)
scene.collection.objects.link(ob_auto_camera)
ob_auto_camera.location = (1.92265, -2.30759, 2.77874)
ob_auto_camera.rotation_euler = (1.09748, -7.21219e-08, 0.694738)
scene.camera = ob_auto_camera
light_auto_sun = bpy.data.lights.new('AutoSun', 'SUN')
light_auto_sun.energy = 3.0
light_auto_sun.angle = 0.0523599
ob_auto_sun = bpy.data.objects.new('AutoSun', light_auto_sun)
scene.collection.objects.link(ob_auto_sun)
ob_auto_sun.rotation_euler = (0.872665, 0.174533, 0.523599)
bpy.context.view_layer.update()
